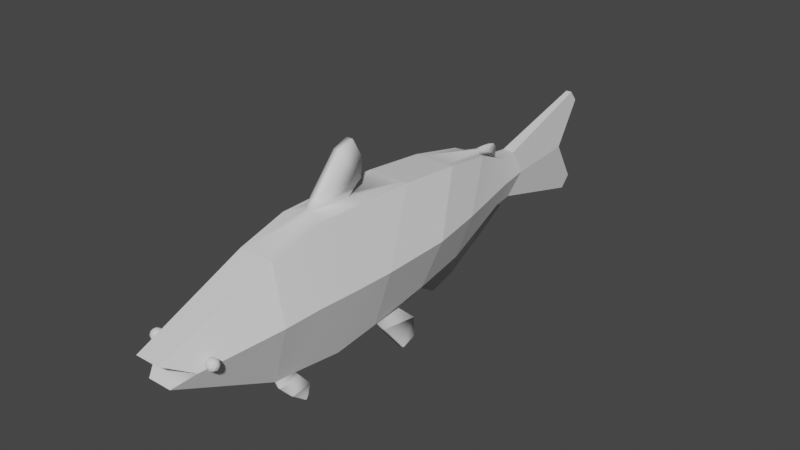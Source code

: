# Source: catFishModel.blend  (saved by Blender 2.93.21; exported with 4.5.12 LTS)
import bpy
from mathutils import Matrix  # noqa: F401  (used for matrix-valued properties, if any)

bpy.ops.wm.read_factory_settings(use_empty=True)
scene = bpy.context.scene
scene.name = 'Scene'

# ---- collections
col_collection = bpy.data.collections.new('Collection'); scene.collection.children.link(col_collection)

# ---- materials (node trees are filled in below, after node groups)
mat_material_007 = bpy.data.materials.new('Material.007')
mat_material_007.use_transparent_shadow = False
mat_material_007.roughness = 0.5
mat_material_002 = bpy.data.materials.new('Material.002')
mat_material_002.use_transparent_shadow = False
mat_material_002.roughness = 0.5
mat_material_003 = bpy.data.materials.new('Material.003')
mat_material_003.use_transparent_shadow = False
mat_material_003.roughness = 0.5
mat_material_004 = bpy.data.materials.new('Material.004')
mat_material_004.use_transparent_shadow = False
mat_material_004.roughness = 0.5
mat_material_005 = bpy.data.materials.new('Material.005')
mat_material_005.use_transparent_shadow = False
mat_material_005.roughness = 0.5
mat_material_006 = bpy.data.materials.new('Material.006')
mat_material_006.use_transparent_shadow = False
mat_material_006.roughness = 0.5
mat_material_008 = bpy.data.materials.new('Material.008')
mat_material_008.use_transparent_shadow = False

# ---- material node trees
mat_material_007.use_nodes = True; mat_material_007.node_tree.nodes.clear()
_N = mat_material_007.node_tree.nodes; _L = mat_material_007.node_tree.links
n0 = _N.new('ShaderNodeBsdfPrincipled'); n0.name = 'Principled BSDF'; n0.location = (10, 300)
n0.distribution = 'GGX'
n0.subsurface_method = 'BURLEY'
n0.inputs[3].default_value = 1.45
n0.inputs[27].default_value = (0.0, 0.0, 0.0, 1.0)
n0.inputs[28].default_value = 1.0
n1 = _N.new('ShaderNodeOutputMaterial'); n1.name = 'Material Output'; n1.location = (300, 300)
n2 = _N.new('ShaderNodeNormalMap'); n2.name = 'Normal Map'; n2.location = (-300, -300)
n2.label = 'Normal/Map'
n2.inputs[0].default_value = 0.0
_L.new(n0.outputs[0], n1.inputs[0])
_L.new(n2.outputs[0], n0.inputs[5])
n1.is_active_output = True
mat_material_002.use_nodes = True; mat_material_002.node_tree.nodes.clear()
_N = mat_material_002.node_tree.nodes; _L = mat_material_002.node_tree.links
n0 = _N.new('ShaderNodeBsdfPrincipled'); n0.name = 'Principled BSDF'; n0.location = (10, 300)
n0.distribution = 'GGX'
n0.subsurface_method = 'BURLEY'
n0.inputs[3].default_value = 1.45
n0.inputs[27].default_value = (0.0, 0.0, 0.0, 1.0)
n0.inputs[28].default_value = 1.0
n1 = _N.new('ShaderNodeOutputMaterial'); n1.name = 'Material Output'; n1.location = (300, 300)
n2 = _N.new('ShaderNodeNormalMap'); n2.name = 'Normal Map'; n2.location = (-300, -300)
n2.label = 'Normal/Map'
n2.inputs[0].default_value = 0.0
_L.new(n0.outputs[0], n1.inputs[0])
_L.new(n2.outputs[0], n0.inputs[5])
n1.is_active_output = True
mat_material_003.use_nodes = True; mat_material_003.node_tree.nodes.clear()
_N = mat_material_003.node_tree.nodes; _L = mat_material_003.node_tree.links
n0 = _N.new('ShaderNodeBsdfPrincipled'); n0.name = 'Principled BSDF'; n0.location = (10, 300)
n0.distribution = 'GGX'
n0.subsurface_method = 'BURLEY'
n0.inputs[3].default_value = 1.45
n0.inputs[27].default_value = (0.0, 0.0, 0.0, 1.0)
n0.inputs[28].default_value = 1.0
n1 = _N.new('ShaderNodeOutputMaterial'); n1.name = 'Material Output'; n1.location = (300, 300)
n2 = _N.new('ShaderNodeNormalMap'); n2.name = 'Normal Map'; n2.location = (-300, -300)
n2.label = 'Normal/Map'
n2.inputs[0].default_value = 0.0
_L.new(n0.outputs[0], n1.inputs[0])
_L.new(n2.outputs[0], n0.inputs[5])
n1.is_active_output = True
mat_material_004.use_nodes = True; mat_material_004.node_tree.nodes.clear()
_N = mat_material_004.node_tree.nodes; _L = mat_material_004.node_tree.links
n0 = _N.new('ShaderNodeBsdfPrincipled'); n0.name = 'Principled BSDF'; n0.location = (10, 300)
n0.distribution = 'GGX'
n0.subsurface_method = 'BURLEY'
n0.inputs[3].default_value = 1.45
n0.inputs[27].default_value = (0.0, 0.0, 0.0, 1.0)
n0.inputs[28].default_value = 1.0
n1 = _N.new('ShaderNodeOutputMaterial'); n1.name = 'Material Output'; n1.location = (300, 300)
n2 = _N.new('ShaderNodeNormalMap'); n2.name = 'Normal Map'; n2.location = (-300, -300)
n2.label = 'Normal/Map'
n2.inputs[0].default_value = 0.0
_L.new(n0.outputs[0], n1.inputs[0])
_L.new(n2.outputs[0], n0.inputs[5])
n1.is_active_output = True
mat_material_005.use_nodes = True; mat_material_005.node_tree.nodes.clear()
_N = mat_material_005.node_tree.nodes; _L = mat_material_005.node_tree.links
n0 = _N.new('ShaderNodeBsdfPrincipled'); n0.name = 'Principled BSDF'; n0.location = (10, 300)
n0.distribution = 'GGX'
n0.subsurface_method = 'BURLEY'
n0.inputs[3].default_value = 1.45
n0.inputs[27].default_value = (0.0, 0.0, 0.0, 1.0)
n0.inputs[28].default_value = 1.0
n1 = _N.new('ShaderNodeOutputMaterial'); n1.name = 'Material Output'; n1.location = (300, 300)
n2 = _N.new('ShaderNodeNormalMap'); n2.name = 'Normal Map'; n2.location = (-300, -300)
n2.label = 'Normal/Map'
n2.inputs[0].default_value = 0.0
_L.new(n0.outputs[0], n1.inputs[0])
_L.new(n2.outputs[0], n0.inputs[5])
n1.is_active_output = True
mat_material_006.use_nodes = True; mat_material_006.node_tree.nodes.clear()
_N = mat_material_006.node_tree.nodes; _L = mat_material_006.node_tree.links
n0 = _N.new('ShaderNodeBsdfPrincipled'); n0.name = 'Principled BSDF'; n0.location = (10, 300)
n0.distribution = 'GGX'
n0.subsurface_method = 'BURLEY'
n0.inputs[3].default_value = 1.45
n0.inputs[27].default_value = (0.0, 0.0, 0.0, 1.0)
n0.inputs[28].default_value = 1.0
n1 = _N.new('ShaderNodeOutputMaterial'); n1.name = 'Material Output'; n1.location = (300, 300)
n2 = _N.new('ShaderNodeNormalMap'); n2.name = 'Normal Map'; n2.location = (-300, -300)
n2.label = 'Normal/Map'
n2.inputs[0].default_value = 0.0
_L.new(n0.outputs[0], n1.inputs[0])
_L.new(n2.outputs[0], n0.inputs[5])
n1.is_active_output = True
mat_material_008.use_nodes = True; mat_material_008.node_tree.nodes.clear()
_N = mat_material_008.node_tree.nodes; _L = mat_material_008.node_tree.links
n0 = _N.new('ShaderNodeBsdfPrincipled'); n0.name = 'Principled BSDF'; n0.location = (10, 300)
n0.distribution = 'GGX'
n0.subsurface_method = 'BURLEY'
n0.inputs[3].default_value = 1.45
n0.inputs[27].default_value = (0.0, 0.0, 0.0, 1.0)
n0.inputs[28].default_value = 1.0
n1 = _N.new('ShaderNodeOutputMaterial'); n1.name = 'Material Output'; n1.location = (300, 300)
_L.new(n0.outputs[0], n1.inputs[0])
n1.is_active_output = True

# ---- world
world_world = bpy.data.worlds.new('World'); scene.world = world_world
world_world.use_nodes = True; world_world.node_tree.nodes.clear()
_N = world_world.node_tree.nodes; _L = world_world.node_tree.links
n0 = _N.new('ShaderNodeOutputWorld'); n0.name = 'World Output'; n0.location = (300, 300)
n1 = _N.new('ShaderNodeBackground'); n1.name = 'Background'; n1.location = (10, 300)
n1.inputs[0].default_value = (0.05088, 0.05088, 0.05088, 1.0)
_L.new(n1.outputs[0], n0.inputs[0])
n0.is_active_output = True
world_world.color = (0.05088, 0.05088, 0.05088)
world_world.use_sun_shadow = False
world_world.sun_shadow_jitter_overblur = 0.0

# ---- meshes
me_cylinder = bpy.data.meshes.new('Cylinder')
me_cylinder.from_pydata([(0.2453, 0.4382, 0.6573), (-0.3938, 0.6339, 0.01641), (0.4953, -0.04304, 0.01641), (-0.1993, 0.6196, -0.5523), (0.2453, -0.4702, -0.7025), (0.1898, 0.6196, -0.5523), (-0.2547, 0.4382, 0.6573), (0.3844, 0.6339, 0.01641), (-0.2547, -0.4702, -0.7025), (0.1898, 1.075, 0.5386), (-0.5048, -0.04304, 0.01641), (-0.1993, 1.075, 0.5386), (-0.5186, -0.9094, 0.01827), (-0.2894, -3.256, -0.05786), (-0.4673, -2.347, 0.02886), (-0.2616, -0.8296, -0.7221), (-0.1471, -3.467, -0.1838), (-0.2147, -2.273, -0.7124), (0.2522, -0.8296, -0.7221), (0.1376, -3.467, -0.1838), (0.2053, -2.273, -0.7124), (0.5091, -0.9094, 0.01827), (0.2799, -3.256, -0.05786), (0.4578, -2.347, 0.02886), (0.2522, -0.3395, 0.7344), (0.1376, -3.57, 0.1165), (0.2053, -2.231, 0.6032), (-0.2616, -0.3395, 0.7344), (-0.1471, -3.57, 0.1165), (-0.2147, -2.231, 0.6032), (0.03744, -1.101, 1.286), (-0.07683, 1.807, -0.2597), (-0.1489, 1.952, 0.0319), (-0.06247, 2.921, 0.01924), (-0.0469, -1.101, 1.286), (0.06737, 1.807, -0.2597), (0.05301, 2.921, 0.01924), (0.1395, 1.952, 0.0319), (-0.05123, -0.811, 0.8987), (0.06737, 1.873, 0.2924), (0.04177, -0.811, 0.8987), (-0.07683, 1.873, 0.2924), (0.1984, 1.543, 0.02564), (0.09685, 1.58, 0.3126), (-0.1063, 1.532, -0.2685), (0.09685, 1.532, -0.2685), (-0.1063, 1.58, 0.3126), (-0.2079, 1.543, 0.02564), (0.02384, 1.075, 0.5386), (-0.0333, 1.075, 0.5386), (-0.03029, 1.234, 0.5254), (0.02083, 1.234, 0.5254), (-0.02274, 0.6196, -0.5523), (0.01328, 0.6196, -0.5523), (0.1808, -0.4702, -0.7025), (-0.1902, -0.4702, -0.7025), (-0.1953, -0.8296, -0.7221), (0.1859, -0.8296, -0.7221), (0.1511, -2.273, -0.7124), (-0.1605, -2.273, -0.7124), (0.1009, -3.467, -0.1838), (-0.1103, -3.467, -0.1838), (0.1859, -0.3395, 0.7344), (-0.1953, -0.3395, 0.7344), (-0.1605, -2.231, 0.6032), (0.1511, -2.231, 0.6032), (-0.1103, -3.57, 0.1165), (0.1009, -3.57, 0.1165), (0.2065, -3.256, -0.05786), (-0.2159, -3.256, -0.05786), (-0.05822, 1.807, -0.2597), (0.04876, 1.807, -0.2597), (0.04876, 1.873, 0.2924), (-0.05822, 1.873, 0.2924), (0.04177, -0.884, 0.8509), (-0.05123, -0.884, 0.8509), (-0.0469, -1.437, 0.9136), (0.03744, -1.437, 0.9136), (0.011, 1.58, 0.3126), (-0.02046, 1.58, 0.3126), (-0.01547, 1.621, -0.2869), (0.006015, 1.621, -0.2869), (-0.04756, 2.921, 0.01924), (0.03811, 2.921, 0.01924), (-0.2234, -2.019, -0.7287), (-0.4768, -1.885, 0.03047), (0.214, -2.019, -0.7287), (0.4673, -1.885, 0.03047), (0.214, -1.653, 0.7554), (-0.2234, -1.653, 0.7554), (0.03744, -1.516, 0.7945), (-0.0469, -1.516, 0.7945), (-0.167, -2.019, -0.7287), (0.1575, -2.019, -0.7287), (-0.24, -1.992, -0.7695), (-0.2313, -2.249, -0.8021), (0.2384, -1.989, -0.7679), (0.2297, -2.246, -0.8005), (-0.1771, -2.249, -0.8021), (0.1755, -2.246, -0.8005), (-0.1835, -1.992, -0.7695), (0.1819, -1.989, -0.7679), (-0.3005, -1.904, -0.893), (-0.3022, -2.142, -0.9244), (0.2902, -1.897, -0.8895), (0.2922, -2.135, -0.9209), (-0.251, -2.142, -0.9422), (0.2412, -2.135, -0.9392), (-0.2472, -1.904, -0.9115), (0.2371, -1.897, -0.9085), (-0.3261, -1.936, -0.9666), (-0.3368, -2.004, -1.024), (0.3166, -1.929, -0.9628), (0.3279, -1.997, -1.02), (-0.2856, -2.004, -1.042), (0.2769, -1.997, -1.039), (-0.2727, -1.936, -0.9851), (0.2634, -1.929, -0.9819), (-0.2547, -0.07145, -0.6208), (-0.2616, -0.8656, -0.7221), (-0.02263, 0.15, -0.811), (0.1859, -0.8656, -0.7221), (0.2522, -0.8656, -0.7221), (0.2453, -0.07145, -0.6208), (0.01478, 0.15, -0.811), (-0.1953, -0.8656, -0.7221), (-0.2981, -0.2649, -0.9034), (-0.2898, -0.7459, -0.8333), (-0.2355, -0.2649, -0.9193), (0.2131, -0.7394, -0.8513), (0.2766, -0.7394, -0.8323), (0.2875, -0.2585, -0.902), (0.2256, -0.2585, -0.9205), (-0.2255, -0.7459, -0.8496), (-0.3512, -0.3407, -1.087), (-0.3444, -0.5034, -1.155), (-0.2886, -0.3407, -1.103), (0.2766, -0.4969, -1.171), (0.3401, -0.4969, -1.152), (0.3492, -0.3343, -1.083), (0.2874, -0.3343, -1.102), (-0.2801, -0.5034, -1.172), (-0.1902, 0.4382, 0.6573), (0.1808, 0.4382, 0.6573), (0.07063, 1.58, 0.3126), (-0.08009, 1.58, 0.3126), (-0.1491, 1.075, 0.5386), (0.1396, 1.075, 0.5386), (0.006842, 1.427, 0.4379), (-0.0163, 1.427, 0.4379), (-0.01508, 1.332, 0.5308), (0.005621, 1.332, 0.5308), (0.001642, 1.594, 0.3417), (-0.0111, 1.594, 0.3417), (-0.002009, 1.548, 0.4949), (-0.007449, 1.548, 0.4949), (-0.007162, 1.45, 0.5202), (-0.002296, 1.45, 0.5202), (-0.003231, 1.611, 0.4334), (-0.006227, 1.611, 0.4334), (0.1808, -0.07145, -0.6208), (-0.1902, -0.07145, -0.6208), (-0.08009, 1.532, -0.2685), (0.07063, 1.532, -0.2685), (0.1396, 0.6196, -0.5523), (-0.1491, 0.6196, -0.5523), (-0.02274, 0.7646, -0.8961), (0.01328, 0.7646, -0.8961), (0.01478, 0.4164, -0.9807), (-0.02263, 0.4164, -0.9807), (-0.01547, 1.735, -0.3775), (0.006015, 1.735, -0.3775), (-0.009472, 1.105, -0.7296), (1.423e-05, 1.105, -0.7296), (-0.007558, 1.326, -0.6261), (-0.0019, 1.326, -0.6261), (0.1742, -1.425, -0.7931), (-0.1836, -1.425, -0.7931), (-0.2459, -1.425, -0.7931), (-0.05123, -1.0, 0.7548), (0.04177, -1.0, 0.7548), (0.2364, -0.9863, 0.7482), (-0.5013, -1.41, 0.02174), (-0.2459, -0.9863, 0.7482), (0.4919, -1.41, 0.02174), (0.2364, -1.425, -0.7931), (-0.04164, 3.237, -0.4903), (-0.04005, 3.112, -0.6277), (0.03059, 3.112, -0.6277), (0.03218, 3.237, -0.4903), (0.03235, 3.278, 0.5412), (0.03067, 3.17, 0.6748), (-0.04013, 3.17, 0.6748), (-0.0418, 3.278, 0.5412), (-0.03099, 3.17, 0.6748), (-0.03224, 3.278, 0.5412), (0.02278, 3.278, 0.5412), (0.02154, 3.17, 0.6748), (0.02148, 3.112, -0.6277), (0.02265, 3.237, -0.4903), (-0.03211, 3.237, -0.4903), (-0.03093, 3.112, -0.6277), (0.03744, -0.9181, 1.353), (-0.0469, -0.9181, 1.353), (-0.05123, -0.7868, 1.118), (0.04177, -0.7868, 1.118)], [], [(6, 11, 1, 10), (123, 5, 7, 2), (2, 7, 9, 0), (142, 146, 11, 6), (43, 42, 37, 39), (12, 10, 118, 119), (160, 164, 5, 123), (10, 1, 3, 118), (85, 84, 17, 14), (14, 17, 16, 13), (58, 93, 101, 99), (58, 20, 19, 60), (86, 87, 23, 20), (20, 23, 22, 19), (87, 88, 26, 23), (23, 26, 25, 22), (60, 19, 22, 68), (91, 89, 29, 64), (64, 29, 28, 66), (66, 28, 13, 69), (89, 85, 14, 29), (29, 14, 13, 28), (15, 8, 126, 127), (63, 142, 6, 27), (21, 2, 0, 24), (122, 123, 2, 21), (27, 6, 10, 12), (162, 44, 31, 70), (42, 45, 35, 37), (144, 43, 39, 72), (47, 46, 41, 32), (39, 37, 36, 190, 191), (70, 31, 187, 201), (35, 71, 198, 188), (199, 83, 36, 189), (41, 73, 194, 192), (83, 196, 190, 36), (33, 193, 195, 82), (44, 47, 32, 31), (3, 1, 47, 44), (1, 11, 46, 47), (147, 9, 43, 144), (7, 5, 45, 42), (165, 3, 44, 162), (9, 7, 42, 43), (72, 39, 191, 197), (31, 32, 33, 186, 187), (71, 70, 201, 198), (5, 164, 163, 45), (52, 80, 170, 166), (11, 146, 145, 46), (48, 78, 152, 148), (32, 41, 192, 193, 33), (82, 195, 196, 83), (37, 35, 188, 189, 36), (74, 75, 38, 40), (73, 72, 197, 194), (200, 82, 83, 199), (46, 145, 73, 41), (145, 144, 72, 73), (45, 163, 71, 35), (163, 162, 70, 71), (24, 0, 143, 62), (62, 143, 142, 63), (18, 57, 129, 130), (125, 161, 160, 121), (25, 67, 68, 22), (67, 66, 69, 68), (26, 65, 67, 25), (65, 64, 66, 67), (88, 90, 65, 26), (90, 91, 64, 65), (16, 61, 69, 13), (61, 60, 68, 69), (17, 59, 61, 16), (59, 58, 60, 61), (86, 20, 97, 96), (92, 93, 58, 59), (118, 3, 165, 161), (53, 124, 168, 167), (0, 9, 147, 143), (49, 50, 150, 149), (177, 176, 93, 92), (178, 177, 92, 84), (180, 179, 75, 74), (181, 180, 90, 88), (183, 182, 85, 89), (179, 183, 89, 91), (184, 181, 88, 87), (185, 184, 87, 86), (176, 185, 86, 93), (182, 178, 84, 85), (100, 98, 106, 108), (94, 100, 108, 102), (20, 58, 99, 97), (84, 92, 100, 94), (59, 17, 95, 98), (93, 86, 96, 101), (92, 59, 98, 100), (17, 84, 94, 95), (104, 105, 113, 112), (105, 107, 115, 113), (98, 95, 103, 106), (95, 94, 102, 103), (101, 96, 104, 109), (99, 101, 109, 107), (97, 99, 107, 105), (96, 97, 105, 104), (117, 112, 113, 115), (110, 116, 114, 111), (102, 108, 116, 110), (108, 106, 114, 116), (106, 103, 111, 114), (103, 102, 110, 111), (109, 104, 112, 117), (107, 109, 117, 115), (100, 94, 95, 98), (8, 15, 119, 118), (55, 8, 118, 161), (57, 18, 122, 121), (18, 4, 123, 122), (4, 54, 160, 123), (15, 56, 125, 119), (56, 55, 161, 125), (54, 57, 121, 160), (132, 131, 139, 140), (128, 133, 141, 136), (57, 54, 132, 129), (56, 15, 127, 133), (4, 18, 130, 131), (8, 55, 128, 126), (55, 56, 133, 128), (54, 4, 131, 132), (137, 140, 139, 138), (135, 134, 136, 141), (130, 129, 137, 138), (127, 126, 134, 135), (129, 132, 140, 137), (133, 127, 135, 141), (131, 130, 138, 139), (126, 128, 136, 134), (51, 50, 142, 143), (79, 78, 144, 145), (49, 79, 145, 146), (78, 48, 147, 144), (48, 51, 143, 147), (50, 49, 146, 142), (152, 153, 159, 158), (148, 152, 158, 154), (78, 79, 153, 152), (51, 48, 148, 151), (79, 49, 149, 153), (50, 51, 151, 150), (155, 154, 158, 159), (157, 154, 155, 156), (151, 148, 154, 157), (153, 149, 155, 159), (150, 151, 157, 156), (149, 150, 156, 155), (120, 124, 160, 161), (81, 80, 162, 163), (53, 81, 163, 164), (80, 52, 165, 162), (52, 120, 161, 165), (124, 53, 164, 160), (166, 170, 174, 172), (169, 166, 167, 168), (80, 81, 171, 170), (120, 52, 166, 169), (81, 53, 167, 171), (124, 120, 169, 168), (173, 172, 174, 175), (170, 171, 175, 174), (167, 166, 172, 173), (171, 167, 173, 175), (12, 119, 178, 182), (121, 122, 185, 176), (122, 21, 184, 185), (21, 24, 181, 184), (63, 27, 183, 179), (27, 12, 182, 183), (24, 62, 180, 181), (62, 63, 179, 180), (119, 125, 177, 178), (125, 121, 176, 177), (197, 191, 190, 196), (186, 200, 201, 187), (188, 198, 199, 189), (198, 201, 200, 199), (195, 193, 192, 194), (196, 195, 194, 197), (186, 33, 82, 200), (90, 180, 74, 77), (179, 91, 76, 75), (91, 90, 77, 76), (30, 40, 205, 202), (75, 76, 34, 38), (76, 77, 30, 34), (77, 74, 40, 30), (205, 204, 203, 202), (34, 30, 202, 203), (38, 34, 203, 204), (40, 38, 204, 205)])
me_cylinder.polygons.foreach_set('use_smooth', [True] * 203)
me_cylinder.polygons.foreach_set('material_index', [0, 0, 0, 0, 0, 0, 0, 0, 0, 6, 4, 6, 0, 6, 0, 6, 6, 0, 6, 6, 0, 6, 3, 0, 0, 0, 0, 0, 0, 0, 0, 1, 1, 1, 1, 1, 1, 1, 0, 0, 0, 0, 0, 0, 0, 1, 1, 1, 0, 3, 0, 5, 1, 1, 1, 7, 1, 1, 0, 0, 0, 0, 0, 0, 3, 0, 6, 6, 6, 6, 0, 0, 6, 6, 6, 6, 4, 0, 0, 3, 0, 5, 0, 0, 7, 0, 0, 0, 0, 0, 0, 0, 4, 4, 4, 0, 4, 0, 4, 4, 4, 4, 4, 4, 4, 4, 4, 4, 4, 4, 4, 4, 4, 4, 4, 4, 4, 0, 0, 0, 0, 0, 0, 0, 0, 3, 3, 3, 3, 3, 3, 3, 3, 3, 3, 3, 3, 3, 3, 3, 3, 0, 0, 0, 0, 0, 0, 5, 5, 0, 5, 5, 5, 5, 5, 5, 5, 5, 5, 0, 0, 0, 0, 0, 0, 3, 3, 0, 3, 3, 3, 3, 3, 3, 3, 0, 0, 0, 0, 0, 0, 0, 0, 0, 0, 1, 1, 1, 1, 1, 1, 1, 7, 7, 7, 7, 7, 7, 7, 7, 7, 7, 7])
_k = set([(0, 2), (0, 9), (0, 24), (0, 143), (1, 3), (1, 10), (1, 11), (1, 47), (2, 7), (2, 21), (2, 123), (3, 44), (3, 118), (3, 165), (4, 18), (4, 54), (5, 7), (5, 45), (5, 123), (5, 164), (6, 10), (6, 11), (6, 27), (6, 142), (7, 9), (7, 42), (8, 15), (8, 55), (9, 43), (9, 147), (10, 12), (10, 118), (11, 46), (11, 146), (12, 27), (12, 119), (12, 182), (13, 14), (13, 16), (13, 28), (14, 17), (14, 29), (14, 85), (15, 56), (16, 17), (16, 61), (17, 59), (17, 84), (18, 57), (19, 20), (19, 22), (19, 60), (20, 23), (20, 58), (20, 86), (21, 24), (21, 122), (21, 184), (22, 23), (22, 25), (23, 26), (23, 87), (24, 62), (24, 181), (25, 26), (25, 67), (26, 65), (26, 88), (27, 63), (27, 183), (28, 29), (28, 66), (29, 64), (29, 89), (31, 32), (31, 44), (31, 70), (31, 187), (32, 33), (32, 41), (32, 47), (33, 186), (33, 193), (35, 37), (35, 45), (35, 71), (35, 188), (36, 37), (36, 189), (36, 190), (37, 39), (37, 42), (39, 43), (39, 72), (39, 191), (41, 46), (41, 73), (41, 192), (48, 148), (49, 149), (52, 166), (53, 167), (58, 59), (60, 61), (62, 63), (64, 65), (66, 67), (70, 71), (72, 73), (84, 178), (85, 182), (86, 185), (87, 184), (88, 181), (89, 183), (96, 97), (97, 99), (102, 103), (103, 106), (104, 105), (105, 107), (110, 111), (111, 114), (112, 113), (113, 115), (118, 119), (118, 161), (119, 125), (119, 178), (121, 122), (121, 125), (122, 123), (122, 185), (123, 160), (126, 127), (126, 128), (127, 133), (129, 130), (130, 131), (131, 132), (134, 135), (134, 136), (135, 141), (137, 138), (138, 139), (139, 140), (142, 143), (148, 154), (149, 155), (154, 155), (160, 161), (166, 167), (186, 187), (186, 200), (187, 201), (188, 189), (188, 198), (189, 199), (190, 191), (190, 196), (191, 197), (192, 193), (192, 194), (193, 195), (194, 197), (195, 196), (198, 201), (199, 200)])
me_cylinder.attributes.new('sharp_edge', 'BOOLEAN', 'EDGE').data.foreach_set('value', [ (min(e.vertices), max(e.vertices)) in _k for e in me_cylinder.edges])
_uv = me_cylinder.uv_layers.new(name='UVMap')
_uv.uv.foreach_set('vector', [0.1667, 0.8419, 0.1667, 1.0, -8.941e-08, 1.0, -8.941e-08, 0.8419, 0.6667, 0.8419, 0.6667, 1.0, 0.5, 1.0, 0.5, 0.8419, 0.5, 0.8419, 0.5, 1.0, 0.3333, 1.0, 0.3333, 0.8419, 0.2222, 0.8419, 0.2222, 1.0, 0.1667, 1.0, 0.1667, 0.8419, 0.3333, 1.0, 0.5, 1.0, 0.5, 1.0, 0.3333, 1.0, 0.9987, 0.6713, 1.0, 0.8419, 0.8333, 0.8419, 0.8333, 0.6713, 0.7222, 0.8419, 0.7222, 1.0, 0.6667, 1.0, 0.6667, 0.8419, 1.0, 0.8419, 1.0, 1.0, 0.8333, 1.0, 0.8333, 0.8419, 0.992, 0.6067, 0.8437, 0.5973, 0.8461, 0.5805, 0.9905, 0.5919, 0.9905, 0.5919, 0.8461, 0.5805, 0.8687, 0.5, 0.9646, 0.5, 0.7265, 0.5805, 0.7257, 0.5973, 0.7257, 0.5973, 0.7265, 0.5805, 0.7265, 0.5805, 0.6794, 0.5805, 0.7021, 0.5, 0.734, 0.5, 0.6563, 0.5973, 0.5077, 0.6067, 0.5095, 0.5919, 0.6539, 0.5805, 0.6539, 0.5805, 0.5095, 0.5919, 0.5354, 0.5, 0.6313, 0.5, 0.4923, 0.6067, 0.3437, 0.5973, 0.3461, 0.5805, 0.4905, 0.5919, 0.4905, 0.5919, 0.3461, 0.5805, 0.3687, 0.5, 0.4646, 0.5, 0.734, 0.5, 0.7021, 0.5, 0.5354, 0.5, 0.3687, 0.5, 0.2257, 0.5973, 0.177, 0.5973, 0.1794, 0.5805, 0.2265, 0.5805, 0.2265, 0.5805, 0.1794, 0.5805, 0.2021, 0.5, 0.234, 0.5, 0.234, 0.5, 0.2021, 0.5, 0.03539, 0.5, 0.1785, 0.5, 0.1563, 0.5973, 0.007963, 0.6067, 0.009482, 0.5919, 0.1539, 0.5805, 0.1539, 0.5805, 0.009482, 0.5919, 0.03539, 0.5, 0.1313, 0.5, 0.8333, 0.6713, 0.8333, 0.8419, 0.8333, 0.8419, 0.8333, 0.6713, 0.2222, 0.6713, 0.2222, 0.8419, 0.1667, 0.8419, 0.1667, 0.6713, 0.5, 0.6713, 0.5, 0.8419, 0.3333, 0.8419, 0.3333, 0.6713, 0.6667, 0.6713, 0.6667, 0.8419, 0.5, 0.8419, 0.5, 0.6713, 0.1667, 0.6713, 0.1667, 0.8419, -8.941e-08, 0.8419, 0.001294, 0.6713, 0.7778, 1.0, 0.8333, 1.0, 0.8333, 1.0, 0.7778, 1.0, 0.5, 1.0, 0.6667, 1.0, 0.6667, 1.0, 0.5, 1.0, 0.2778, 1.0, 0.3333, 1.0, 0.3333, 1.0, 0.2778, 1.0, -8.941e-08, 1.0, 0.1667, 1.0, 0.1667, 1.0, -8.941e-08, 1.0, 0.3333, 1.0, 0.5, 1.0, 0.4597, 1.0, 0.3981, 1.0, 0.3675, 1.0, 0.7778, 1.0, 0.8333, 1.0, 0.7991, 1.0, 0.7664, 1.0, 0.6667, 1.0, 0.7222, 1.0, 0.7336, 1.0, 0.7009, 1.0, 0.6348, 1.0, 0.3736, 1.0, 0.5403, 1.0, 0.6605, 1.0, 0.1667, 1.0, 0.2222, 1.0, 0.2336, 1.0, 0.2008, 1.0, 0.3199, 1.0, 0.3186, 1.0, 0.3981, 1.0, 0.4597, 1.0, 0.04026, 1.0, 0.1595, 1.0, 0.2391, 1.0, 0.1801, 1.0, 0.8333, 1.0, 1.0, 1.0, 1.0, 1.0, 0.8333, 1.0, 0.8333, 1.0, 1.0, 1.0, 1.0, 1.0, 0.8333, 1.0, -8.941e-08, 1.0, 0.1667, 1.0, 0.1667, 1.0, -8.941e-08, 1.0, 0.2778, 1.0, 0.3333, 1.0, 0.3333, 1.0, 0.2778, 1.0, 0.5, 1.0, 0.6667, 1.0, 0.6667, 1.0, 0.5, 1.0, 0.7778, 1.0, 0.8333, 1.0, 0.8333, 1.0, 0.7778, 1.0, 0.3333, 1.0, 0.5, 1.0, 0.5, 1.0, 0.3333, 1.0, 0.2778, 1.0, 0.3333, 1.0, 0.2992, 1.0, 0.2664, 1.0, 0.8333, 1.0, 1.0, 1.0, 0.9597, 1.0, 0.8976, 1.0, 0.8676, 1.0, 0.7222, 1.0, 0.7778, 1.0, 0.7664, 1.0, 0.7336, 1.0, 0.6667, 1.0, 0.7222, 1.0, 0.7222, 1.0, 0.6667, 1.0, 0.7778, 1.0, 0.7778, 1.0, 0.7778, 1.0, 0.7778, 1.0, 0.1667, 1.0, 0.2222, 1.0, 0.2222, 1.0, 0.1667, 1.0, 0.2778, 1.0, 0.2778, 1.0, 0.2778, 1.0, 0.2778, 1.0, -8.941e-08, 1.0, 0.1667, 1.0, 0.1325, 1.0, 0.1019, 1.0, 0.04026, 1.0, 0.1801, 1.0, 0.2391, 1.0, 0.3186, 1.0, 0.3199, 1.0, 0.5, 1.0, 0.6667, 1.0, 0.6324, 1.0, 0.6024, 1.0, 0.5403, 1.0, 0.2764, 0.6408, 0.2236, 0.6408, 0.2236, 0.6408, 0.2764, 0.6408, 0.2222, 1.0, 0.2778, 1.0, 0.2664, 1.0, 0.2336, 1.0, 0.6091, 1.0, 0.2069, 1.0, 0.3736, 1.0, 0.6348, 1.0, 0.1667, 1.0, 0.2222, 1.0, 0.2222, 1.0, 0.1667, 1.0, 0.2222, 1.0, 0.2778, 1.0, 0.2778, 1.0, 0.2222, 1.0, 0.6667, 1.0, 0.7222, 1.0, 0.7222, 1.0, 0.6667, 1.0, 0.7222, 1.0, 0.7778, 1.0, 0.7778, 1.0, 0.7222, 1.0, 0.3333, 0.6713, 0.3333, 0.8419, 0.2778, 0.8419, 0.2778, 0.6713, 0.2778, 0.6713, 0.2778, 0.8419, 0.2222, 0.8419, 0.2222, 0.6713, 0.6667, 0.6713, 0.7222, 0.6713, 0.7222, 0.6713, 0.6667, 0.6713, 0.7778, 0.6713, 0.7778, 0.8419, 0.7222, 0.8419, 0.7222, 0.6713, 0.2979, 0.5, 0.266, 0.5, 0.3215, 0.5, 0.4646, 0.5, 0.266, 0.5, 0.234, 0.5, 0.1785, 0.5, 0.3215, 0.5, 0.3206, 0.5805, 0.2735, 0.5805, 0.266, 0.5, 0.2979, 0.5, 0.2735, 0.5805, 0.2265, 0.5805, 0.234, 0.5, 0.266, 0.5, 0.323, 0.5973, 0.2743, 0.5973, 0.2735, 0.5805, 0.3206, 0.5805, 0.2743, 0.5973, 0.2257, 0.5973, 0.2265, 0.5805, 0.2735, 0.5805, 0.7979, 0.5, 0.766, 0.5, 0.2021, 0.5, 0.03539, 0.5, 0.766, 0.5, 0.734, 0.5, 0.3687, 0.5, 0.2021, 0.5, 0.8206, 0.5805, 0.7735, 0.5805, 0.766, 0.5, 0.7979, 0.5, 0.7735, 0.5805, 0.7265, 0.5805, 0.734, 0.5, 0.766, 0.5, 0.6563, 0.5973, 0.6539, 0.5805, 0.6539, 0.5805, 0.6563, 0.5973, 0.7743, 0.5973, 0.7257, 0.5973, 0.7265, 0.5805, 0.7735, 0.5805, 0.8333, 0.8419, 0.8333, 1.0, 0.7778, 1.0, 0.7778, 0.8419, 0.7222, 1.0, 0.7222, 0.8419, 0.7222, 0.8419, 0.7222, 1.0, 0.3333, 0.8419, 0.3333, 1.0, 0.2778, 1.0, 0.2778, 0.8419, 0.2222, 1.0, 0.2222, 0.8419, 0.2222, 0.8419, 0.2222, 1.0, 0.7764, 0.6408, 0.7236, 0.6408, 0.7257, 0.5973, 0.7743, 0.5973, 0.8291, 0.6408, 0.7764, 0.6408, 0.7743, 0.5973, 0.823, 0.5973, 0.2764, 0.6408, 0.2236, 0.6408, 0.2236, 0.6408, 0.2764, 0.6408, 0.3291, 0.6408, 0.2764, 0.6408, 0.2743, 0.5973, 0.323, 0.5973, 0.1624, 0.6408, 0.004044, 0.6447, 0.007963, 0.6067, 0.1563, 0.5973, 0.2236, 0.6408, 0.1709, 0.6408, 0.177, 0.5973, 0.2257, 0.5973, 0.4968, 0.6447, 0.3376, 0.6408, 0.3437, 0.5973, 0.4923, 0.6067, 0.6624, 0.6408, 0.5032, 0.6447, 0.5077, 0.6067, 0.6563, 0.5973, 0.7236, 0.6408, 0.6709, 0.6408, 0.677, 0.5973, 0.7257, 0.5973, 0.996, 0.6447, 0.8376, 0.6408, 0.8437, 0.5973, 0.992, 0.6067, 0.7743, 0.5973, 0.7735, 0.5805, 0.7735, 0.5805, 0.7743, 0.5973, 0.823, 0.5973, 0.7743, 0.5973, 0.7743, 0.5973, 0.823, 0.5973, 0.6794, 0.5805, 0.7265, 0.5805, 0.7265, 0.5805, 0.6794, 0.5805, 0.823, 0.5973, 0.7743, 0.5973, 0.7743, 0.5973, 0.823, 0.5973, 0.7735, 0.5805, 0.8206, 0.5805, 0.8206, 0.5805, 0.7735, 0.5805, 0.7257, 0.5973, 0.677, 0.5973, 0.677, 0.5973, 0.7257, 0.5973, 0.7743, 0.5973, 0.7735, 0.5805, 0.7735, 0.5805, 0.7743, 0.5973, 0.8461, 0.5805, 0.8437, 0.5973, 0.8437, 0.5973, 0.8461, 0.5805, 0.6563, 0.5973, 0.6539, 0.5805, 0.6539, 0.5805, 0.6563, 0.5973, 0.6794, 0.5805, 0.7265, 0.5805, 0.7265, 0.5805, 0.6794, 0.5805, 0.7735, 0.5805, 0.8206, 0.5805, 0.8206, 0.5805, 0.7735, 0.5805, 0.8461, 0.5805, 0.8437, 0.5973, 0.8437, 0.5973, 0.8461, 0.5805, 0.7257, 0.5973, 0.677, 0.5973, 0.677, 0.5973, 0.7257, 0.5973, 0.7265, 0.5805, 0.7257, 0.5973, 0.7257, 0.5973, 0.7265, 0.5805, 0.6794, 0.5805, 0.7265, 0.5805, 0.7265, 0.5805, 0.6794, 0.5805, 0.6563, 0.5973, 0.6539, 0.5805, 0.6539, 0.5805, 0.6563, 0.5973, 0.7257, 0.5973, 0.677, 0.5973, 0.6794, 0.5805, 0.7265, 0.5805, 0.823, 0.5973, 0.7743, 0.5973, 0.7735, 0.5805, 0.8206, 0.5805, 0.823, 0.5973, 0.7743, 0.5973, 0.7743, 0.5973, 0.823, 0.5973, 0.7743, 0.5973, 0.7735, 0.5805, 0.7735, 0.5805, 0.7743, 0.5973, 0.7735, 0.5805, 0.8206, 0.5805, 0.8206, 0.5805, 0.7735, 0.5805, 0.8461, 0.5805, 0.8437, 0.5973, 0.8437, 0.5973, 0.8461, 0.5805, 0.7257, 0.5973, 0.677, 0.5973, 0.677, 0.5973, 0.7257, 0.5973, 0.7265, 0.5805, 0.7257, 0.5973, 0.7257, 0.5973, 0.7265, 0.5805, 0.0, 0.0, 0.0, 0.0, 0.0, 0.0, 0.0, 0.0, 0.8333, 0.8419, 0.8333, 0.6713, 0.8333, 0.6713, 0.8333, 0.8419, 0.7778, 0.8419, 0.8333, 0.8419, 0.8333, 0.8419, 0.7778, 0.8419, 0.7222, 0.6713, 0.6667, 0.6713, 0.6667, 0.6713, 0.7222, 0.6713, 0.6667, 0.6713, 0.6667, 0.8419, 0.6667, 0.8419, 0.6667, 0.6713, 0.6667, 0.8419, 0.7222, 0.8419, 0.7222, 0.8419, 0.6667, 0.8419, 0.8333, 0.6713, 0.7778, 0.6713, 0.7778, 0.6713, 0.8333, 0.6713, 0.7778, 0.6713, 0.7778, 0.8419, 0.7778, 0.8419, 0.7778, 0.6713, 0.7222, 0.8419, 0.7222, 0.6713, 0.7222, 0.6713, 0.7222, 0.8419, 0.7222, 0.8419, 0.6667, 0.8419, 0.6667, 0.8419, 0.7222, 0.8419, 0.7778, 0.8419, 0.7778, 0.6713, 0.7778, 0.6713, 0.7778, 0.8419, 0.7222, 0.6713, 0.7222, 0.8419, 0.7222, 0.8419, 0.7222, 0.6713, 0.7778, 0.6713, 0.8333, 0.6713, 0.8333, 0.6713, 0.7778, 0.6713, 0.6667, 0.8419, 0.6667, 0.6713, 0.6667, 0.6713, 0.6667, 0.8419, 0.8333, 0.8419, 0.7778, 0.8419, 0.7778, 0.8419, 0.8333, 0.8419, 0.7778, 0.8419, 0.7778, 0.6713, 0.7778, 0.6713, 0.7778, 0.8419, 0.7222, 0.8419, 0.6667, 0.8419, 0.6667, 0.8419, 0.7222, 0.8419, 0.7222, 0.6713, 0.7222, 0.8419, 0.6667, 0.8419, 0.6667, 0.6713, 0.8333, 0.6713, 0.8333, 0.8419, 0.7778, 0.8419, 0.7778, 0.6713, 0.6667, 0.6713, 0.7222, 0.6713, 0.7222, 0.6713, 0.6667, 0.6713, 0.8333, 0.6713, 0.8333, 0.8419, 0.8333, 0.8419, 0.8333, 0.6713, 0.7222, 0.6713, 0.7222, 0.8419, 0.7222, 0.8419, 0.7222, 0.6713, 0.7778, 0.6713, 0.8333, 0.6713, 0.8333, 0.6713, 0.7778, 0.6713, 0.6667, 0.8419, 0.6667, 0.6713, 0.6667, 0.6713, 0.6667, 0.8419, 0.8333, 0.8419, 0.7778, 0.8419, 0.7778, 0.8419, 0.8333, 0.8419, 0.2778, 0.8419, 0.2222, 0.8419, 0.2222, 0.8419, 0.2778, 0.8419, 0.2222, 1.0, 0.2778, 1.0, 0.2778, 1.0, 0.2222, 1.0, 0.2222, 1.0, 0.2222, 1.0, 0.2222, 1.0, 0.2222, 1.0, 0.2778, 1.0, 0.2778, 1.0, 0.2778, 1.0, 0.2778, 1.0, 0.2778, 1.0, 0.2778, 0.8419, 0.2778, 0.8419, 0.2778, 1.0, 0.2222, 0.8419, 0.2222, 1.0, 0.2222, 1.0, 0.2222, 0.8419, 0.2778, 1.0, 0.2222, 1.0, 0.2222, 1.0, 0.2778, 1.0, 0.2778, 1.0, 0.2778, 1.0, 0.2778, 1.0, 0.2778, 1.0, 0.2778, 1.0, 0.2222, 1.0, 0.2222, 1.0, 0.2778, 1.0, 0.2778, 0.8419, 0.2778, 1.0, 0.2778, 1.0, 0.2778, 0.8419, 0.2222, 1.0, 0.2222, 1.0, 0.2222, 1.0, 0.2222, 1.0, 0.2222, 0.8419, 0.2778, 0.8419, 0.2778, 0.8419, 0.2222, 0.8419, 0.2222, 1.0, 0.2778, 1.0, 0.2778, 1.0, 0.2222, 1.0, 0.2778, 0.8419, 0.2778, 1.0, 0.2222, 1.0, 0.2222, 0.8419, 0.2778, 0.8419, 0.2778, 1.0, 0.2778, 1.0, 0.2778, 0.8419, 0.2222, 1.0, 0.2222, 1.0, 0.2222, 1.0, 0.2222, 1.0, 0.2222, 0.8419, 0.2778, 0.8419, 0.2778, 0.8419, 0.2222, 0.8419, 0.2222, 1.0, 0.2222, 0.8419, 0.2222, 0.8419, 0.2222, 1.0, 0.7778, 0.8419, 0.7222, 0.8419, 0.7222, 0.8419, 0.7778, 0.8419, 0.7222, 1.0, 0.7778, 1.0, 0.7778, 1.0, 0.7222, 1.0, 0.7222, 1.0, 0.7222, 1.0, 0.7222, 1.0, 0.7222, 1.0, 0.7778, 1.0, 0.7778, 1.0, 0.7778, 1.0, 0.7778, 1.0, 0.7778, 1.0, 0.7778, 0.8419, 0.7778, 0.8419, 0.7778, 1.0, 0.7222, 0.8419, 0.7222, 1.0, 0.7222, 1.0, 0.7222, 0.8419, 0.7778, 1.0, 0.7778, 1.0, 0.7778, 1.0, 0.7778, 1.0, 0.7778, 0.8419, 0.7778, 1.0, 0.7222, 1.0, 0.7222, 0.8419, 0.7778, 1.0, 0.7222, 1.0, 0.7222, 1.0, 0.7778, 1.0, 0.7778, 0.8419, 0.7778, 1.0, 0.7778, 1.0, 0.7778, 0.8419, 0.7222, 1.0, 0.7222, 1.0, 0.7222, 1.0, 0.7222, 1.0, 0.7222, 0.8419, 0.7778, 0.8419, 0.7778, 0.8419, 0.7222, 0.8419, 0.7222, 1.0, 0.7778, 1.0, 0.7778, 1.0, 0.7222, 1.0, 0.7778, 1.0, 0.7222, 1.0, 0.7222, 1.0, 0.7778, 1.0, 0.7222, 1.0, 0.7778, 1.0, 0.7778, 1.0, 0.7222, 1.0, 0.7222, 1.0, 0.7222, 1.0, 0.7222, 1.0, 0.7222, 1.0, 0.9987, 0.6713, 0.8333, 0.6713, 0.8376, 0.6408, 0.996, 0.6447, 0.7222, 0.6713, 0.6667, 0.6713, 0.6709, 0.6408, 0.7236, 0.6408, 0.6667, 0.6713, 0.5, 0.6713, 0.5032, 0.6447, 0.6624, 0.6408, 0.5, 0.6713, 0.3333, 0.6713, 0.3376, 0.6408, 0.4968, 0.6447, 0.2222, 0.6713, 0.1667, 0.6713, 0.1709, 0.6408, 0.2236, 0.6408, 0.1667, 0.6713, 0.001294, 0.6713, 0.004044, 0.6447, 0.1624, 0.6408, 0.3333, 0.6713, 0.2778, 0.6713, 0.2764, 0.6408, 0.3291, 0.6408, 0.2778, 0.6713, 0.2222, 0.6713, 0.2236, 0.6408, 0.2764, 0.6408, 0.8333, 0.6713, 0.7778, 0.6713, 0.7764, 0.6408, 0.8291, 0.6408, 0.7778, 0.6713, 0.7222, 0.6713, 0.7236, 0.6408, 0.7764, 0.6408, 0.3542, 1.0, 0.3736, 1.0, 0.3981, 1.0, 0.3186, 1.0, 0.5834, 1.0, 0.6091, 1.0, 0.7664, 1.0, 0.7991, 1.0, 0.7009, 1.0, 0.7336, 1.0, 0.6348, 1.0, 0.6605, 1.0, 0.7336, 1.0, 0.7664, 1.0, 0.6091, 1.0, 0.6348, 1.0, 0.2391, 1.0, 0.1595, 1.0, 0.2069, 1.0, 0.2263, 1.0, 0.3186, 1.0, 0.2391, 1.0, 0.2625, 1.0, 0.318, 1.0, 0.5834, 1.0, 0.04026, 1.0, 0.2069, 1.0, 0.6091, 1.0, 0.2743, 0.5973, 0.2764, 0.6408, 0.2764, 0.6408, 0.2743, 0.5973, 0.2236, 0.6408, 0.2257, 0.5973, 0.2257, 0.5973, 0.2236, 0.6408, 0.2257, 0.5973, 0.2743, 0.5973, 0.2743, 0.5973, 0.2257, 0.5973, 0.2743, 0.5973, 0.2764, 0.6408, 0.2764, 0.6408, 0.2743, 0.5973, 0.2236, 0.6408, 0.2257, 0.5973, 0.2257, 0.5973, 0.2236, 0.6408, 0.2257, 0.5973, 0.2743, 0.5973, 0.2743, 0.5973, 0.2257, 0.5973, 0.2743, 0.5973, 0.2764, 0.6408, 0.2764, 0.6408, 0.2743, 0.5973, 0.2764, 0.6408, 0.2236, 0.6408, 0.2257, 0.5973, 0.2743, 0.5973, 0.2257, 0.5973, 0.2743, 0.5973, 0.2743, 0.5973, 0.2257, 0.5973, 0.2236, 0.6408, 0.2257, 0.5973, 0.2257, 0.5973, 0.2236, 0.6408, 0.2764, 0.6408, 0.2236, 0.6408, 0.2236, 0.6408, 0.2764, 0.6408])
me_cylinder.materials.append(mat_material_007)
me_cylinder.materials.append(mat_material_002)
me_cylinder.materials.append(mat_material_003)
me_cylinder.materials.append(mat_material_004)
me_cylinder.materials.append(mat_material_005)
me_cylinder.materials.append(mat_material_006)
me_cylinder.materials.append(mat_material_007)
me_cylinder.materials.append(mat_material_008)
me_cylinder.use_remesh_fix_poles = True
me_cylinder.use_remesh_preserve_attributes = False
me_cylinder.update()
me_cylinder.normals_split_custom_set([tuple(v) for v in zip(*[iter([-0.9571, 0.1439, 0.2516, -0.9571, 0.1439, 0.2516, -0.9571, 0.1439, 0.2516, -0.9571, 0.1439, 0.2516, 0.9288, 0.1304, -0.347, 0.9288, 0.1304, -0.347, 0.9288, 0.1304, -0.347, 0.9288, 0.1304, -0.347, 0.9571, 0.1439, 0.2516, 0.9571, 0.1439, 0.2516, 0.9571, 0.1439, 0.2516, 0.9571, 0.1439, 0.2516, -0.008357, 0.1765, 0.9843, -0.05154, 0.3099, 0.9494, -8.014e-07, 0.1831, 0.9831, -8.014e-07, 0.1831, 0.9831, 0.9492, 0.175, 0.2617, 0.9495, 0.1791, 0.2578, 0.943, 0.1249, 0.3084, 0.943, 0.1249, 0.3084, -0.9381, 0.03234, -0.3449, -0.9381, 0.03234, -0.3449, -0.9381, 0.03234, -0.3449, -0.9381, 0.03234, -0.3449, 0.1835, -0.1025, -0.9777, 0.2308, 0.2376, -0.9435, 0.0, 0.09863, -0.9951, 0.0, 0.09863, -0.9951, -0.9288, 0.1304, -0.347, -0.9288, 0.1304, -0.347, -0.9288, 0.1304, -0.347, -0.9288, 0.1304, -0.347, -0.9498, -0.0483, -0.3091, -0.9495, -0.04562, -0.3105, -0.9475, -0.03064, -0.3183, -0.9475, -0.03064, -0.3183, -0.905, -0.186, -0.3826, -0.905, -0.186, -0.3826, -0.905, -0.186, -0.3826, -0.905, -0.186, -0.3826, -0.3843, -0.4435, -0.8097, -0.3972, 0.1006, -0.9122, -0.7188, 0.6688, 0.1901, -0.5851, -0.6089, -0.5357, -3.439e-07, -0.4048, -0.9144, -1.004e-06, -0.4048, -0.9144, -1.004e-06, -0.4048, -0.9144, -3.108e-07, -0.4048, -0.9144, 0.9495, -0.04562, -0.3105, 0.9498, -0.0483, -0.3091, 0.9475, -0.03064, -0.3183, 0.9475, -0.03064, -0.3183, 0.905, -0.186, -0.3826, 0.905, -0.186, -0.3826, 0.905, -0.186, -0.3826, 0.905, -0.186, -0.3826, 0.9295, -0.05634, 0.3646, 0.933, -0.04769, 0.3568, 0.9227, -0.07215, 0.3787, 0.9227, -0.07215, 0.3787, 0.8873, -0.2026, 0.4144, 0.8873, -0.2026, 0.4144, 0.8873, -0.2026, 0.4144, 0.8873, -0.2026, 0.4144, -3.868e-08, -0.5126, 0.8587, -4.127e-07, -0.5126, 0.8587, -3.337e-07, -0.9916, -0.129, -8.152e-08, -0.9999, -0.01544, -0.2304, -0.3165, 0.9202, -0.05002, -0.1697, 0.9842, -0.01311, -0.2557, 0.9667, -0.007192, -0.257, 0.9664, -7.824e-08, -0.3416, 0.9398, 0.0, -0.3416, 0.9398, 0.0, -0.3416, 0.9398, -8.183e-08, -0.3416, 0.9398, 1.586e-07, -0.4858, -0.8741, 9.416e-08, -0.4858, -0.8741, 9.986e-08, -0.9916, -0.129, 2.064e-07, -0.9999, -0.01544, -0.933, -0.04769, 0.3568, -0.9295, -0.05634, 0.3646, -0.9227, -0.07215, 0.3787, -0.9227, -0.07215, 0.3787, -0.8873, -0.2026, 0.4144, -0.8873, -0.2026, 0.4144, -0.8873, -0.2026, 0.4144, -0.8873, -0.2026, 0.4144, -0.5563, -0.7357, -0.3865, -0.6982, 0.4241, 0.5768, -0.274, 0.6533, 0.7058, -0.877, -0.4647, -0.1223, -6.863e-07, 0.09868, 0.9951, -6.823e-07, 0.09868, 0.9951, -1.166e-06, 0.09868, 0.9951, -1.166e-06, 0.09868, 0.9951, 0.9433, 0.02778, 0.3309, 0.9433, 0.02778, 0.3309, 0.9433, 0.02778, 0.3309, 0.9433, 0.02778, 0.3309, 0.9381, 0.03234, -0.3449, 0.9381, 0.03234, -0.3449, 0.9381, 0.03234, -0.3449, 0.9381, 0.03234, -0.3449, -0.9433, 0.02778, 0.3309, -0.9433, 0.02778, 0.3309, -0.9433, 0.02778, 0.3309, -0.9433, 0.02778, 0.3309, -0.08783, 0.2315, -0.9689, 5.701e-07, 0.1747, -0.9846, 1.208e-06, 0.03175, -0.9995, 5.737e-07, 0.03175, -0.9995, 0.934, 0.1615, -0.3186, 0.9334, 0.1643, -0.319, 0.941, 0.1285, -0.3132, 0.941, 0.1285, -0.3132, -6.019e-07, 0.2424, 0.9702, -1.054e-06, 0.2567, 0.9665, -2.263e-06, 0.06877, 0.9976, -1.078e-06, 0.06877, 0.9976, -0.9495, 0.1791, 0.2578, -0.9492, 0.175, 0.2617, -0.943, 0.1249, 0.3084, -0.943, 0.1249, 0.3084, 0.9954, 0.03662, 0.089, 0.9954, 0.03662, 0.089, 0.9954, 0.03662, 0.089, 0.9954, 0.03662, 0.089, 0.9954, 0.03662, 0.089, 1.606e-06, -0.2714, -0.9625, 3.171e-06, -0.2714, -0.9625, 3.171e-06, -0.2714, -0.9625, 1.565e-06, -0.2714, -0.9625, 0.0, -0.2714, -0.9625, 0.0, -0.2714, -0.9625, 0.0, -0.2714, -0.9625, 0.0, -0.2714, -0.9625, -8.993e-08, 0.8498, 0.5272, -5.195e-08, 0.9997, -0.02252, 0.0, 0.9997, -0.02295, 0.0, 0.8498, 0.5272, -9.556e-07, -0.2828, 0.9592, -4.839e-07, -0.2828, 0.9592, -4.717e-07, -0.2828, 0.9592, -9.556e-07, -0.2828, 0.9592, -5.195e-08, 0.9997, -0.02252, 0.0, 0.8252, -0.5649, 0.0, 0.8252, -0.5649, 0.0, 0.9997, -0.02295, 5.75e-07, 0.9997, -0.02295, 9.627e-07, 0.8252, -0.5649, 4.739e-07, 0.8252, -0.5649, 2.398e-07, 0.9997, -0.02252, -0.9334, 0.1643, -0.319, -0.934, 0.1615, -0.3186, -0.941, 0.1285, -0.3132, -0.941, 0.1285, -0.3132, -0.9261, 0.1939, -0.3235, -0.9261, 0.1939, -0.3235, -0.934, 0.1615, -0.3186, -0.9334, 0.1643, -0.319, -0.9508, 0.2209, 0.2171, -0.9508, 0.2209, 0.2171, -0.9492, 0.175, 0.2617, -0.9495, 0.1791, 0.2578, 0.05154, 0.3099, 0.9494, 0.0, 0.4085, 0.9128, -1.054e-06, 0.2567, 0.9665, -6.019e-07, 0.2424, 0.9702, 0.9261, 0.1939, -0.3235, 0.9261, 0.1939, -0.3235, 0.9334, 0.1643, -0.319, 0.934, 0.1615, -0.3186, -0.2301, 0.2374, -0.9438, 0.0, 0.2971, -0.9548, 5.701e-07, 0.1747, -0.9846, -0.08783, 0.2315, -0.9689, 0.9508, 0.2209, 0.2171, 0.9508, 0.2209, 0.2171, 0.9495, 0.1791, 0.2578, 0.9492, 0.175, 0.2617, -1.125e-06, -0.2828, 0.9592, -2.222e-06, -0.2828, 0.9592, -2.222e-06, -0.2828, 0.9592, -1.097e-06, -0.2828, 0.9592, -0.9951, 0.03578, -0.09198, -0.9951, 0.03578, -0.09198, -0.9951, 0.03578, -0.09198, -0.9951, 0.03578, -0.09198, -0.9951, 0.03578, -0.09198, 0.0, -0.2714, -0.9625, 1.606e-06, -0.2714, -0.9625, 1.565e-06, -0.2714, -0.9625, 0.0, -0.2714, -0.9625, 0.0, 0.2971, -0.9548, 0.2308, 0.2376, -0.9435, 0.08783, 0.2315, -0.9689, 0.0, 0.1747, -0.9846, -0.8411, 0.1589, -0.517, -0.6026, 0.4168, 0.6805, -0.5578, 0.8281, -0.05591, -0.6985, 0.3192, -0.6405, 0.0, 0.4085, 0.9128, -0.05154, 0.3099, 0.9494, 0.0, 0.2424, 0.9702, 0.0, 0.2567, 0.9665, 0.2011, 0.3212, 0.9254, 0.4841, 0.6111, -0.6263, 0.6336, 0.7557, -0.1657, 0.9876, 0.09048, 0.1285, -0.9954, 0.03662, 0.089, -0.9954, 0.03662, 0.089, -0.9954, 0.03662, 0.089, -0.9954, 0.03662, 0.089, -0.9954, 0.03662, 0.089, 2.398e-07, 0.9997, -0.02252, 4.739e-07, 0.8252, -0.5649, 0.0, 0.8252, -0.5649, -5.195e-08, 0.9997, -0.02252, 0.9951, 0.03578, -0.09198, 0.9951, 0.03578, -0.09198, 0.9951, 0.03578, -0.09198, 0.9951, 0.03578, -0.09198, 0.9951, 0.03578, -0.09198, 0.7231, 0.4088, -0.5568, -0.7231, 0.4088, -0.5568, -0.6257, 0.6653, -0.4072, 0.6257, 0.6653, -0.4072, -4.839e-07, -0.2828, 0.9592, -1.125e-06, -0.2828, 0.9592, -1.097e-06, -0.2828, 0.9592, -4.717e-07, -0.2828, 0.9592, -8.993e-08, 0.8498, 0.5272, 2.398e-07, 0.9997, -0.02252, -5.195e-08, 0.9997, -0.02252, -8.993e-08, 0.8498, 0.5272, 0.0, 0.2567, 0.9665, 0.0, 0.2424, 0.9702, 0.0, 0.06877, 0.9976, 0.0, 0.06877, 0.9976, 0.0, 0.2424, 0.9702, -6.019e-07, 0.2424, 0.9702, -1.078e-06, 0.06877, 0.9976, 0.0, 0.06877, 0.9976, 0.0, 0.1747, -0.9846, 0.08783, 0.2315, -0.9689, 0.0, 0.03175, -0.9995, 0.0, 0.03175, -0.9995, 0.08783, 0.2315, -0.9689, -0.08783, 0.2315, -0.9689, 5.737e-07, 0.03175, -0.9995, 0.0, 0.03175, -0.9995, 0.0, 0.09868, 0.9951, 0.0, 0.09868, 0.9951, -1.018e-07, 0.09868, 0.9951, -1.01e-07, 0.09868, 0.9951, -1.01e-07, 0.09868, 0.9951, -1.018e-07, 0.09868, 0.9951, -6.823e-07, 0.09868, 0.9951, -6.863e-07, 0.09868, 0.9951, 0.5565, -0.7171, -0.4196, -0.8307, -0.2476, -0.4987, -0.5954, -0.5706, -0.5656, 0.8762, -0.4568, -0.154, 0.04054, 0.06269, -0.9972, 0.02395, 0.1634, -0.9863, -0.02395, 0.1634, -0.9863, -0.04054, 0.0627, -0.9972, 4.708e-08, -0.4858, -0.8741, 1.394e-07, -0.4858, -0.8741, -8.152e-08, -0.9999, -0.01544, -3.337e-07, -0.9916, -0.129, 1.394e-07, -0.4858, -0.8741, 1.586e-07, -0.4858, -0.8741, 2.064e-07, -0.9999, -0.01544, -8.152e-08, -0.9999, -0.01544, 0.0, -0.3416, 0.9398, -7.824e-08, -0.3416, 0.9398, -8.183e-08, -0.3416, 0.9398, 0.0, -0.3416, 0.9398, -7.824e-08, -0.3416, 0.9398, -7.824e-08, -0.3416, 0.9398, -8.183e-08, -0.3416, 0.9398, -8.183e-08, -0.3416, 0.9398, 0.05002, -0.1697, 0.9842, 0.2304, -0.3165, 0.9202, 0.007192, -0.257, 0.9664, 0.01311, -0.2557, 0.9667, 0.2304, -0.3165, 0.9202, -0.2304, -0.3165, 0.9202, -0.007192, -0.257, 0.9664, 0.007192, -0.257, 0.9664, 0.0, -0.5126, 0.8587, 1.144e-07, -0.5126, 0.8587, 2.064e-07, -0.9999, -0.01544, 9.986e-08, -0.9916, -0.129, 1.144e-07, -0.5126, 0.8587, -3.868e-08, -0.5126, 0.8587, -8.152e-08, -0.9999, -0.01544, 2.064e-07, -0.9999, -0.01544, 0.0, -0.4048, -0.9144, 1.704e-07, -0.4048, -0.9144, 1.789e-07, -0.4048, -0.9144, 0.0, -0.4048, -0.9144, 1.704e-07, -0.4048, -0.9144, -3.439e-07, -0.4048, -0.9144, -3.108e-07, -0.4048, -0.9144, 1.789e-07, -0.4048, -0.9144, 0.8282, 0.5396, 0.1514, 0.5331, -0.844, -0.05956, 0.7733, -0.6263, 0.09835, 0.6003, 0.4984, 0.6255, 0.4228, 0.1342, -0.8962, -0.3972, 0.1006, -0.9122, -0.3843, -0.4435, -0.8097, 0.4144, -0.4831, -0.7713, -7.48e-07, 0.09863, -0.9951, -7.48e-07, 0.09863, -0.9951, -0.2301, 0.2374, -0.9438, -0.1832, -0.1016, -0.9778, 0.8419, 0.1598, -0.5155, 0.4432, -0.343, -0.8282, 0.6299, -0.1262, -0.7664, 0.6675, 0.1778, -0.7231, 8.014e-07, 0.1831, 0.9831, 8.014e-07, 0.1831, 0.9831, 0.05154, 0.3099, 0.9494, 0.008357, 0.1765, 0.9843, -0.2011, 0.3212, 0.9254, -0.663, 0.103, 0.7415, -0.6712, 0.05335, 0.7393, -0.9956, 0.05519, 0.07568, -1.684e-07, 0.009211, -1.0, 6.585e-07, 0.009211, -1.0, -0.3972, 0.1006, -0.9122, 0.4228, 0.1342, -0.8962, -4.229e-07, 0.01167, -0.9999, -1.684e-07, 0.009211, -1.0, 0.4228, 0.1342, -0.8962, -0.848, 0.5296, -0.02245, 0.5804, 0.249, 0.7753, -0.5804, 0.249, 0.7753, -0.7231, 0.4088, -0.5568, 0.7231, 0.4088, -0.5568, 0.07558, 0.02934, 0.9967, 0.5804, 0.249, 0.7753, 0.2304, -0.3165, 0.9202, 0.05002, -0.1697, 0.9842, -0.9377, -0.02592, 0.3466, -0.9379, -0.02963, 0.3455, -0.9295, -0.05634, 0.3646, -0.933, -0.04769, 0.3568, -0.5804, 0.249, 0.7753, -0.07558, 0.02934, 0.9967, -0.05002, -0.1697, 0.9842, -0.2304, -0.3165, 0.9202, 0.9379, -0.02963, 0.3455, 0.9377, -0.02592, 0.3466, 0.933, -0.04769, 0.3568, 0.9295, -0.05634, 0.3646, 0.9509, -0.03669, -0.3073, 0.9509, -0.03575, -0.3075, 0.9498, -0.0483, -0.3091, 0.9495, -0.04562, -0.3105, 6.585e-07, 0.009211, -1.0, 1.262e-06, 0.01167, -0.9999, 0.8282, 0.5396, 0.1514, -0.3972, 0.1006, -0.9122, -0.9509, -0.03575, -0.3075, -0.9509, -0.03669, -0.3073, -0.9495, -0.04562, -0.3105, -0.9498, -0.0483, -0.3091, 0.8574, 0.5089, -0.07688, 0.517, -0.5221, -0.6783, 0.4601, -0.4908, -0.7399, 0.5605, 0.8163, -0.1394, -0.5669, 0.5145, 0.6434, 0.8574, 0.5089, -0.07688, 0.5605, 0.8163, -0.1394, -0.6023, 0.7437, 0.2901, 0.5331, -0.844, -0.05956, -0.3843, -0.4435, -0.8097, -0.5851, -0.6089, -0.5357, 0.7733, -0.6263, 0.09835, -0.848, 0.5296, -0.02245, 0.4228, 0.1342, -0.8962, 0.5227, 0.7702, 0.3655, -0.6266, 0.5662, 0.5355, 0.4144, -0.4831, -0.7713, -0.5689, -0.8185, -0.07997, -0.7618, -0.6477, 0.01427, 0.6698, -0.6574, -0.3453, -0.3972, 0.1006, -0.9122, 0.8282, 0.5396, 0.1514, 0.6003, 0.4984, 0.6255, -0.7188, 0.6688, 0.1901, 0.4228, 0.1342, -0.8962, 0.4144, -0.4831, -0.7713, 0.6698, -0.6574, -0.3453, 0.5227, 0.7702, 0.3655, -0.5689, -0.8185, -0.07997, -0.848, 0.5296, -0.02245, -0.6266, 0.5662, 0.5355, -0.7618, -0.6477, 0.01427, 0.5933, 0.7497, 0.2929, 0.6494, -0.5541, -0.5209, 0.8676, -0.4271, -0.2546, 0.7894, 0.5802, -0.2007, 0.6494, -0.5541, -0.5209, -0.475, -0.4846, -0.7346, -0.2985, 0.02827, -0.954, 0.8676, -0.4271, -0.2546, 0.517, -0.5221, -0.6783, -0.525, -0.7756, -0.3503, -0.8475, -0.5303, 0.02236, 0.4601, -0.4908, -0.7399, -0.525, -0.7756, -0.3503, -0.5669, 0.5145, 0.6434, -0.6023, 0.7437, 0.2901, -0.8475, -0.5303, 0.02236, -0.7188, 0.6688, 0.1901, 0.6003, 0.4984, 0.6255, 0.5933, 0.7497, 0.2929, -0.5696, 0.8123, -0.1255, -0.5851, -0.6089, -0.5357, -0.7188, 0.6688, 0.1901, -0.5696, 0.8123, -0.1255, -0.475, -0.4846, -0.7346, 0.5329, -0.7515, -0.3889, -0.5851, -0.6089, -0.5357, -0.475, -0.4846, -0.7346, 0.8564, -0.5152, -0.03396, 0.6003, 0.4984, 0.6255, 0.5329, -0.7515, -0.3889, 0.8564, -0.5152, -0.03396, 0.5933, 0.7497, 0.2929, -0.4584, 0.6323, -0.6245, 0.7894, 0.5802, -0.2007, 0.2574, 0.649, -0.716, -0.2985, 0.02827, -0.954, -0.7871, 0.5802, -0.2092, 0.4651, 0.6323, -0.6195, 0.3088, 0.02827, -0.9507, -0.2496, 0.649, -0.7187, -0.6023, 0.7437, 0.2901, 0.5605, 0.8163, -0.1394, 0.4651, 0.6323, -0.6195, -0.7871, 0.5802, -0.2092, 0.5605, 0.8163, -0.1394, 0.4601, -0.4908, -0.7399, 0.3088, 0.02827, -0.9507, 0.4651, 0.6323, -0.6195, 0.4601, -0.4908, -0.7399, -0.6437, -0.5541, -0.5279, -0.8648, -0.4271, -0.264, 0.3088, 0.02827, -0.9507, -0.6437, -0.5541, -0.5279, -0.6023, 0.7437, 0.2901, -0.7871, 0.5802, -0.2092, -0.8648, -0.4271, -0.264, -0.5696, 0.8123, -0.1255, 0.5933, 0.7497, 0.2929, 0.7894, 0.5802, -0.2007, -0.4584, 0.6323, -0.6245, -0.475, -0.4846, -0.7346, -0.5696, 0.8123, -0.1255, -0.4584, 0.6323, -0.6245, -0.2985, 0.02827, -0.954, 0.0, -0.1261, 0.992, 0.0, -0.1261, 0.992, 0.0, -0.1261, 0.992, 0.0, -0.1261, 0.992, -0.8463, 0.1085, -0.5216, -0.853, 0.01909, -0.5216, -0.07958, 0.001781, -0.9968, -0.04763, 0.2005, -0.9785, 0.9613, 0.2299, -0.1516, -0.8463, 0.1085, -0.5216, -0.04763, 0.2005, -0.9785, 0.02395, 0.1634, -0.9863, -0.8307, -0.2476, -0.4987, 0.853, 0.0191, -0.5216, 0.07958, 0.001783, -0.9968, -0.04054, 0.0627, -0.9972, 0.853, 0.0191, -0.5216, 0.8463, 0.1085, -0.5216, 0.04763, 0.2005, -0.9785, 0.07958, 0.001783, -0.9968, 0.8463, 0.1085, -0.5216, -0.9632, 0.2279, -0.1428, -0.02395, 0.1634, -0.9863, 0.04763, 0.2005, -0.9785, -0.853, 0.01909, -0.5216, 0.8359, -0.2486, -0.4894, 0.04054, 0.06269, -0.9972, -0.07958, 0.001781, -0.9968, 0.8359, -0.2486, -0.4894, 0.9613, 0.2299, -0.1516, 0.02395, 0.1634, -0.9863, 0.04054, 0.06269, -0.9972, -0.9632, 0.2279, -0.1428, -0.8307, -0.2476, -0.4987, -0.04054, 0.0627, -0.9972, -0.02395, 0.1634, -0.9863, -0.6072, 0.7943, 0.01957, 0.7056, 0.6978, -0.1229, 0.8701, 0.4929, -0.002344, -0.4205, 0.5802, -0.6975, 0.6066, 0.7945, 0.0288, 0.5941, -0.581, -0.5563, 0.4289, -0.2185, -0.8765, 0.4548, 0.5764, -0.6789, -0.8307, -0.2476, -0.4987, -0.9632, 0.2279, -0.1428, -0.6072, 0.7943, 0.01957, -0.5954, -0.5706, -0.5656, 0.8359, -0.2486, -0.4894, -0.5563, -0.7357, -0.3865, -0.877, -0.4647, -0.1223, 0.5941, -0.581, -0.5563, 0.7043, 0.417, 0.5745, 0.5565, -0.7171, -0.4196, 0.8762, -0.4568, -0.154, 0.2478, 0.6529, 0.7158, -0.6982, 0.4241, 0.5768, 0.9613, 0.2299, -0.1516, 0.6066, 0.7945, 0.0288, -0.274, 0.6533, 0.7058, 0.9613, 0.2299, -0.1516, 0.8359, -0.2486, -0.4894, 0.5941, -0.581, -0.5563, 0.6066, 0.7945, 0.0288, -0.9632, 0.2279, -0.1428, 0.7043, 0.417, 0.5745, 0.2478, 0.6529, 0.7158, -0.6072, 0.7943, 0.01957, -0.4016, -0.2196, -0.8891, -0.4205, 0.5802, -0.6975, 0.2669, 0.3637, -0.8925, 0.2669, 0.3637, -0.8925, -0.2291, 0.3704, -0.9002, -0.2291, 0.3704, -0.9002, 0.4548, 0.5764, -0.6789, 0.4289, -0.2185, -0.8765, 0.5904, -0.7066, -0.3902, -0.5954, -0.5706, -0.5656, -0.4016, -0.2196, -0.8891, 0.8136, -0.5438, -0.2057, -0.5734, -0.7081, -0.412, -0.6988, 0.7002, -0.1461, -0.8672, 0.497, -0.03087, -0.8084, -0.5409, -0.2321, -0.5954, -0.5706, -0.5656, -0.6072, 0.7943, 0.01957, -0.4205, 0.5802, -0.6975, -0.4016, -0.2196, -0.8891, 0.5941, -0.581, -0.5563, -0.5734, -0.7081, -0.412, -0.8084, -0.5409, -0.2321, 0.4289, -0.2185, -0.8765, 0.7056, 0.6978, -0.1229, 0.5904, -0.7066, -0.3902, 0.8136, -0.5438, -0.2057, 0.8701, 0.4929, -0.002344, -0.6988, 0.7002, -0.1461, 0.6066, 0.7945, 0.0288, 0.4548, 0.5764, -0.6789, -0.8672, 0.497, -0.03087, 0.663, 0.103, 0.7415, -0.663, 0.103, 0.7415, -0.008357, 0.1765, 0.9843, 0.008357, 0.1765, 0.9843, -0.4841, 0.6111, -0.6263, 0.4841, 0.6111, -0.6263, -6.019e-07, 0.2424, 0.9702, 0.0, 0.2424, 0.9702, -0.2011, 0.3212, 0.9254, -0.4841, 0.6111, -0.6263, 0.0, 0.2424, 0.9702, -0.05154, 0.3099, 0.9494, 0.4841, 0.6111, -0.6263, 0.2011, 0.3212, 0.9254, 0.05154, 0.3099, 0.9494, -6.019e-07, 0.2424, 0.9702, 0.2011, 0.3212, 0.9254, 0.663, 0.103, 0.7415, 0.008357, 0.1765, 0.9843, 0.05154, 0.3099, 0.9494, -0.663, 0.103, 0.7415, -0.2011, 0.3212, 0.9254, -0.05154, 0.3099, 0.9494, -0.008357, 0.1765, 0.9843, 0.6336, 0.7557, -0.1657, -0.6336, 0.7557, -0.1657, -0.5859, 0.7703, 0.2516, 0.5859, 0.7703, 0.2516, 0.9876, 0.09048, 0.1285, 0.6336, 0.7557, -0.1657, 0.5859, 0.7703, 0.2516, 0.7528, 0.4628, 0.4681, 0.4841, 0.6111, -0.6263, -0.4841, 0.6111, -0.6263, -0.6336, 0.7557, -0.1657, 0.6336, 0.7557, -0.1657, 0.663, 0.103, 0.7415, 0.2011, 0.3212, 0.9254, 0.9956, 0.05519, 0.07568, 0.6712, 0.05335, 0.7393, -0.4841, 0.6111, -0.6263, -0.2011, 0.3212, 0.9254, -0.9876, 0.09048, 0.1285, -0.6336, 0.7557, -0.1657, -0.663, 0.103, 0.7415, 0.663, 0.103, 0.7415, 0.6712, 0.05335, 0.7393, -0.6712, 0.05335, 0.7393, -0.7528, 0.4628, 0.4681, 0.7528, 0.4628, 0.4681, 0.5859, 0.7703, 0.2516, -0.5859, 0.7703, 0.2516, 0.6432, 0.1512, 0.7507, 0.3889, 0.2406, 0.8893, -0.3889, 0.2406, 0.8893, -0.6432, 0.1512, 0.7507, 0.6712, 0.05335, 0.7393, 0.9956, 0.05519, 0.07568, 0.3889, 0.2406, 0.8893, 0.6432, 0.1512, 0.7507, -0.6336, 0.7557, -0.1657, -0.9876, 0.09048, 0.1285, -0.7528, 0.4628, 0.4681, -0.5859, 0.7703, 0.2516, -0.6712, 0.05335, 0.7393, 0.6712, 0.05335, 0.7393, 0.6432, 0.1512, 0.7507, -0.6432, 0.1512, 0.7507, -0.9956, 0.05519, 0.07568, -0.6712, 0.05335, 0.7393, -0.6432, 0.1512, 0.7507, -0.3889, 0.2406, 0.8893, -0.4415, -0.344, -0.8287, 0.4432, -0.343, -0.8282, 0.1835, -0.1025, -0.9777, -0.1832, -0.1016, -0.9778, 0.6026, 0.4168, 0.6805, -0.6026, 0.4168, 0.6805, -0.08783, 0.2315, -0.9689, 0.08783, 0.2315, -0.9689, 0.8419, 0.1598, -0.5155, 0.6026, 0.4168, 0.6805, 0.08783, 0.2315, -0.9689, 0.2308, 0.2376, -0.9435, -0.6026, 0.4168, 0.6805, -0.8411, 0.1589, -0.517, -0.2301, 0.2374, -0.9438, -0.08783, 0.2315, -0.9689, -0.8411, 0.1589, -0.517, -0.4415, -0.344, -0.8287, -0.1832, -0.1016, -0.9778, -0.2301, 0.2374, -0.9438, 0.4432, -0.343, -0.8282, 0.8419, 0.1598, -0.5155, 0.2308, 0.2376, -0.9435, 0.1835, -0.1025, -0.9777, -0.6985, 0.3192, -0.6405, -0.5578, 0.8281, -0.05591, -0.5029, 0.4089, -0.7615, -0.509, 0.3835, -0.7706, -0.6285, -0.1275, -0.7673, -0.668, 0.1755, -0.7231, 0.6675, 0.1778, -0.7231, 0.6299, -0.1262, -0.7664, -0.6026, 0.4168, 0.6805, 0.6026, 0.4168, 0.6805, 0.5578, 0.8281, -0.05591, -0.5578, 0.8281, -0.05591, -0.4415, -0.344, -0.8287, -0.8411, 0.1589, -0.517, -0.668, 0.1755, -0.7231, -0.6285, -0.1275, -0.7673, 0.6026, 0.4168, 0.6805, 0.8419, 0.1598, -0.5155, 0.6985, 0.3192, -0.6405, 0.5578, 0.8281, -0.05591, 0.4432, -0.343, -0.8282, -0.4415, -0.344, -0.8287, -0.6285, -0.1275, -0.7673, 0.6299, -0.1262, -0.7664, 0.509, 0.3835, -0.7706, -0.509, 0.3835, -0.7706, -0.5029, 0.4089, -0.7615, 0.5029, 0.4089, -0.7615, -0.5578, 0.8281, -0.05591, 0.5578, 0.8281, -0.05591, 0.5029, 0.4089, -0.7615, -0.5029, 0.4089, -0.7615, 0.6985, 0.3192, -0.6405, -0.6985, 0.3192, -0.6405, -0.509, 0.3835, -0.7706, 0.509, 0.3835, -0.7706, 0.5578, 0.8281, -0.05591, 0.6985, 0.3192, -0.6405, 0.509, 0.3835, -0.7706, 0.5029, 0.4089, -0.7615, -0.9497, -0.009572, -0.3131, -0.9497, -0.009572, -0.3131, -0.9509, -0.03669, -0.3073, -0.9509, -0.03575, -0.3075, 8.934e-07, 0.1262, -0.992, 1.788e-06, 0.1262, -0.992, 1.262e-06, 0.01167, -0.9999, 6.585e-07, 0.009211, -1.0, 0.9497, -0.009572, -0.3131, 0.9497, -0.009572, -0.3131, 0.9509, -0.03575, -0.3075, 0.9509, -0.03669, -0.3073, 0.9373, -0.02169, 0.3479, 0.9373, -0.02169, 0.3479, 0.9377, -0.02592, 0.3466, 0.9379, -0.02963, 0.3455, -0.01366, 0.02653, 0.9996, -0.02404, 0.02323, 0.9994, -0.07558, 0.02934, 0.9967, -0.5804, 0.249, 0.7753, -0.9373, -0.02169, 0.3479, -0.9373, -0.02169, 0.3479, -0.9379, -0.02963, 0.3455, -0.9377, -0.02592, 0.3466, 0.02404, 0.02323, 0.9994, 0.01366, 0.02653, 0.9996, 0.5804, 0.249, 0.7753, 0.07558, 0.02934, 0.9967, 0.01366, 0.02653, 0.9996, -0.01366, 0.02653, 0.9996, -0.5804, 0.249, 0.7753, 0.5804, 0.249, 0.7753, -8.228e-07, 0.1262, -0.992, -4.29e-07, 0.1262, -0.992, -1.684e-07, 0.009211, -1.0, -4.229e-07, 0.01167, -0.9999, -4.29e-07, 0.1262, -0.992, 8.934e-07, 0.1262, -0.992, 6.585e-07, 0.009211, -1.0, -1.684e-07, 0.009211, -1.0, 6.928e-06, 0.7786, 0.6275, 1.392e-05, 0.7786, 0.6275, 1.392e-05, 0.7786, 0.6275, 6.992e-06, 0.7786, 0.6275, 0.0, 0.7399, -0.6727, 0.0, 0.7399, -0.6727, 0.0, 0.7399, -0.6727, 0.0, 0.7399, -0.6727, 0.0, 0.7399, -0.6727, 0.0, 0.7399, -0.6727, 0.0, 0.7399, -0.6727, 0.0, 0.7399, -0.6727, 0.0, 0.7399, -0.6727, 0.0, 0.7399, -0.6727, 0.0, 0.7399, -0.6727, 0.0, 0.7399, -0.6727, -6.047e-06, 0.7786, 0.6275, -1.204e-05, 0.7786, 0.6275, -1.204e-05, 0.7786, 0.6275, -5.992e-06, 0.7786, 0.6275, 6.992e-06, 0.7786, 0.6275, -6.047e-06, 0.7786, 0.6275, -5.992e-06, 0.7786, 0.6275, 6.928e-06, 0.7786, 0.6275, 0.0, 0.8498, 0.5272, 5.75e-07, 0.9997, -0.02295, 2.398e-07, 0.9997, -0.02252, -8.993e-08, 0.8498, 0.5272, 0.2304, -0.3165, 0.9202, 0.5804, 0.249, 0.7753, 0.7231, 0.4088, -0.5568, 0.6881, -0.5721, 0.4463, -0.5804, 0.249, 0.7753, -0.2304, -0.3165, 0.9202, -0.6881, -0.5721, 0.4463, -0.7231, 0.4088, -0.5568, -0.2304, -0.3165, 0.9202, 0.2304, -0.3165, 0.9202, 0.6881, -0.5721, 0.4463, -0.6881, -0.5721, 0.4463, 0.653, -0.4249, 0.627, 0.6257, 0.6653, -0.4072, 0.649, 0.7448, 0.1553, 0.5834, 0.2805, 0.7622, -0.7231, 0.4088, -0.5568, -0.6881, -0.5721, 0.4463, -0.653, -0.4249, 0.627, -0.6257, 0.6653, -0.4072, -0.6881, -0.5721, 0.4463, 0.6881, -0.5721, 0.4463, 0.653, -0.4249, 0.627, -0.653, -0.4249, 0.627, 0.6881, -0.5721, 0.4463, 0.7231, 0.4088, -0.5568, 0.6257, 0.6653, -0.4072, 0.653, -0.4249, 0.627, 0.649, 0.7448, 0.1553, -0.649, 0.7448, 0.1553, -0.5834, 0.2805, 0.7622, 0.5834, 0.2805, 0.7622, -0.653, -0.4249, 0.627, 0.653, -0.4249, 0.627, 0.5834, 0.2805, 0.7622, -0.5834, 0.2805, 0.7622, -0.6257, 0.6653, -0.4072, -0.653, -0.4249, 0.627, -0.5834, 0.2805, 0.7622, -0.649, 0.7448, 0.1553, 0.6257, 0.6653, -0.4072, -0.6257, 0.6653, -0.4072, -0.649, 0.7448, 0.1553, 0.649, 0.7448, 0.1553])] * 3)])
me_icosphere = bpy.data.meshes.new('Icosphere')
me_icosphere.from_pydata([(0.0, 0.0, -1.0), (0.7236, -0.5257, -0.4472), (-0.2764, -0.8506, -0.4472), (-0.8944, 0.0, -0.4472), (-0.2764, 0.8506, -0.4472), (0.7236, 0.5257, -0.4472), (0.2764, -0.8506, 0.4472), (-0.7236, -0.5257, 0.4472), (-0.7236, 0.5257, 0.4472), (0.2764, 0.8506, 0.4472), (0.8944, 0.0, 0.4472), (0.0, 0.0, 1.0), (-0.1625, -0.5, -0.8507), (0.4253, -0.309, -0.8507), (0.2629, -0.809, -0.5257), (0.8506, 0.0, -0.5257), (0.4253, 0.309, -0.8507), (-0.5257, 0.0, -0.8507), (-0.6882, -0.5, -0.5257), (-0.1625, 0.5, -0.8507), (-0.6882, 0.5, -0.5257), (0.2629, 0.809, -0.5257), (0.9511, -0.309, 0.0), (0.9511, 0.309, 0.0), (0.0, -1.0, 0.0), (0.5878, -0.809, 0.0), (-0.9511, -0.309, 0.0), (-0.5878, -0.809, 0.0), (-0.5878, 0.809, 0.0), (-0.9511, 0.309, 0.0), (0.5878, 0.809, 0.0), (0.0, 1.0, 0.0), (0.6882, -0.5, 0.5257), (-0.2629, -0.809, 0.5257), (-0.8506, 0.0, 0.5257), (-0.2629, 0.809, 0.5257), (0.6882, 0.5, 0.5257), (0.1625, -0.5, 0.8507), (0.5257, 0.0, 0.8507), (-0.4253, -0.309, 0.8507), (-0.4253, 0.309, 0.8507), (0.1625, 0.5, 0.8507)], [], [(0, 13, 12), (1, 13, 15), (0, 12, 17), (0, 17, 19), (0, 19, 16), (1, 15, 22), (2, 14, 24), (3, 18, 26), (4, 20, 28), (5, 21, 30), (1, 22, 25), (2, 24, 27), (3, 26, 29), (4, 28, 31), (5, 30, 23), (6, 32, 37), (7, 33, 39), (8, 34, 40), (9, 35, 41), (10, 36, 38), (38, 41, 11), (38, 36, 41), (36, 9, 41), (41, 40, 11), (41, 35, 40), (35, 8, 40), (40, 39, 11), (40, 34, 39), (34, 7, 39), (39, 37, 11), (39, 33, 37), (33, 6, 37), (37, 38, 11), (37, 32, 38), (32, 10, 38), (23, 36, 10), (23, 30, 36), (30, 9, 36), (31, 35, 9), (31, 28, 35), (28, 8, 35), (29, 34, 8), (29, 26, 34), (26, 7, 34), (27, 33, 7), (27, 24, 33), (24, 6, 33), (25, 32, 6), (25, 22, 32), (22, 10, 32), (30, 31, 9), (30, 21, 31), (21, 4, 31), (28, 29, 8), (28, 20, 29), (20, 3, 29), (26, 27, 7), (26, 18, 27), (18, 2, 27), (24, 25, 6), (24, 14, 25), (14, 1, 25), (22, 23, 10), (22, 15, 23), (15, 5, 23), (16, 21, 5), (16, 19, 21), (19, 4, 21), (19, 20, 4), (19, 17, 20), (17, 3, 20), (17, 18, 3), (17, 12, 18), (12, 2, 18), (15, 16, 5), (15, 13, 16), (13, 0, 16), (12, 14, 2), (12, 13, 14), (13, 1, 14)])
me_icosphere.polygons.foreach_set('use_smooth', [True] * 80)
_k = set([(0, 12), (0, 13), (0, 16), (0, 17), (0, 19), (1, 13), (1, 14), (1, 15), (1, 22), (1, 25), (2, 12), (2, 14), (2, 18), (2, 24), (2, 27), (3, 17), (3, 18), (3, 20), (3, 26), (3, 29), (4, 19), (4, 20), (4, 21), (4, 28), (4, 31), (5, 15), (5, 16), (5, 21), (5, 23), (5, 30), (6, 24), (6, 25), (6, 32), (6, 33), (6, 37), (7, 26), (7, 27), (7, 33), (7, 34), (7, 39), (8, 28), (8, 29), (8, 34), (8, 35), (8, 40), (9, 30), (9, 31), (9, 35), (9, 36), (9, 41), (10, 22), (10, 23), (10, 32), (10, 36), (10, 38), (11, 37), (11, 38), (11, 39), (11, 40), (11, 41), (12, 13), (12, 14), (12, 17), (12, 18), (13, 14), (13, 15), (13, 16), (14, 24), (14, 25), (15, 16), (15, 22), (15, 23), (16, 19), (16, 21), (17, 18), (17, 19), (17, 20), (18, 26), (18, 27), (19, 20), (19, 21), (20, 28), (20, 29), (21, 30), (21, 31), (22, 23), (22, 25), (22, 32), (23, 30), (23, 36), (24, 25), (24, 27), (24, 33), (25, 32), (26, 27), (26, 29), (26, 34), (27, 33), (28, 29), (28, 31), (28, 35), (29, 34), (30, 31), (30, 36), (31, 35), (32, 37), (32, 38), (33, 37), (33, 39), (34, 39), (34, 40), (35, 40), (35, 41), (36, 38), (36, 41), (37, 38), (37, 39), (38, 41), (39, 40), (40, 41)])
me_icosphere.attributes.new('sharp_edge', 'BOOLEAN', 'EDGE').data.foreach_set('value', [ (min(e.vertices), max(e.vertices)) in _k for e in me_icosphere.edges])
_uv = me_icosphere.uv_layers.new(name='UVMap')
_uv.uv.foreach_set('vector', [0.1818, 0.0, 0.2273, 0.07873, 0.1364, 0.07873, 0.2727, 0.1575, 0.3182, 0.07873, 0.3636, 0.1575, 0.9091, 0.0, 0.9545, 0.07873, 0.8636, 0.07873, 0.7273, 0.0, 0.7727, 0.07873, 0.6818, 0.07873, 0.5455, 0.0, 0.5909, 0.07873, 0.5, 0.07873, 0.2727, 0.1575, 0.3636, 0.1575, 0.3182, 0.2362, 0.09091, 0.1575, 0.1818, 0.1575, 0.1364, 0.2362, 0.8182, 0.1575, 0.9091, 0.1575, 0.8636, 0.2362, 0.6364, 0.1575, 0.7273, 0.1575, 0.6818, 0.2362, 0.4545, 0.1575, 0.5455, 0.1575, 0.5, 0.2362, 0.2727, 0.1575, 0.3182, 0.2362, 0.2273, 0.2362, 0.09091, 0.1575, 0.1364, 0.2362, 0.04546, 0.2362, 0.8182, 0.1575, 0.8636, 0.2362, 0.7727, 0.2362, 0.6364, 0.1575, 0.6818, 0.2362, 0.5909, 0.2362, 0.4545, 0.1575, 0.5, 0.2362, 0.4091, 0.2362, 0.1818, 0.3149, 0.2727, 0.3149, 0.2273, 0.3937, 0.0, 0.3149, 0.09091, 0.3149, 0.04546, 0.3937, 0.7273, 0.3149, 0.8182, 0.3149, 0.7727, 0.3937, 0.5455, 0.3149, 0.6364, 0.3149, 0.5909, 0.3937, 0.3636, 0.3149, 0.4545, 0.3149, 0.4091, 0.3937, 0.4091, 0.3937, 0.5, 0.3937, 0.4545, 0.4724, 0.4091, 0.3937, 0.4545, 0.3149, 0.5, 0.3937, 0.4545, 0.3149, 0.5455, 0.3149, 0.5, 0.3937, 0.5909, 0.3937, 0.6818, 0.3937, 0.6364, 0.4724, 0.5909, 0.3937, 0.6364, 0.3149, 0.6818, 0.3937, 0.6364, 0.3149, 0.7273, 0.3149, 0.6818, 0.3937, 0.7727, 0.3937, 0.8636, 0.3937, 0.8182, 0.4724, 0.7727, 0.3937, 0.8182, 0.3149, 0.8636, 0.3937, 0.8182, 0.3149, 0.9091, 0.3149, 0.8636, 0.3937, 0.04546, 0.3937, 0.1364, 0.3937, 0.09091, 0.4724, 0.04546, 0.3937, 0.09091, 0.3149, 0.1364, 0.3937, 0.09091, 0.3149, 0.1818, 0.3149, 0.1364, 0.3937, 0.2273, 0.3937, 0.3182, 0.3937, 0.2727, 0.4724, 0.2273, 0.3937, 0.2727, 0.3149, 0.3182, 0.3937, 0.2727, 0.3149, 0.3636, 0.3149, 0.3182, 0.3937, 0.4091, 0.2362, 0.4545, 0.3149, 0.3636, 0.3149, 0.4091, 0.2362, 0.5, 0.2362, 0.4545, 0.3149, 0.5, 0.2362, 0.5455, 0.3149, 0.4545, 0.3149, 0.5909, 0.2362, 0.6364, 0.3149, 0.5455, 0.3149, 0.5909, 0.2362, 0.6818, 0.2362, 0.6364, 0.3149, 0.6818, 0.2362, 0.7273, 0.3149, 0.6364, 0.3149, 0.7727, 0.2362, 0.8182, 0.3149, 0.7273, 0.3149, 0.7727, 0.2362, 0.8636, 0.2362, 0.8182, 0.3149, 0.8636, 0.2362, 0.9091, 0.3149, 0.8182, 0.3149, 0.04546, 0.2362, 0.09091, 0.3149, 0.0, 0.3149, 0.04546, 0.2362, 0.1364, 0.2362, 0.09091, 0.3149, 0.1364, 0.2362, 0.1818, 0.3149, 0.09091, 0.3149, 0.2273, 0.2362, 0.2727, 0.3149, 0.1818, 0.3149, 0.2273, 0.2362, 0.3182, 0.2362, 0.2727, 0.3149, 0.3182, 0.2362, 0.3636, 0.3149, 0.2727, 0.3149, 0.5, 0.2362, 0.5909, 0.2362, 0.5455, 0.3149, 0.5, 0.2362, 0.5455, 0.1575, 0.5909, 0.2362, 0.5455, 0.1575, 0.6364, 0.1575, 0.5909, 0.2362, 0.6818, 0.2362, 0.7727, 0.2362, 0.7273, 0.3149, 0.6818, 0.2362, 0.7273, 0.1575, 0.7727, 0.2362, 0.7273, 0.1575, 0.8182, 0.1575, 0.7727, 0.2362, 0.8636, 0.2362, 0.9545, 0.2362, 0.9091, 0.3149, 0.8636, 0.2362, 0.9091, 0.1575, 0.9545, 0.2362, 0.9091, 0.1575, 1.0, 0.1575, 0.9545, 0.2362, 0.1364, 0.2362, 0.2273, 0.2362, 0.1818, 0.3149, 0.1364, 0.2362, 0.1818, 0.1575, 0.2273, 0.2362, 0.1818, 0.1575, 0.2727, 0.1575, 0.2273, 0.2362, 0.3182, 0.2362, 0.4091, 0.2362, 0.3636, 0.3149, 0.3182, 0.2362, 0.3636, 0.1575, 0.4091, 0.2362, 0.3636, 0.1575, 0.4545, 0.1575, 0.4091, 0.2362, 0.5, 0.07873, 0.5455, 0.1575, 0.4545, 0.1575, 0.5, 0.07873, 0.5909, 0.07873, 0.5455, 0.1575, 0.5909, 0.07873, 0.6364, 0.1575, 0.5455, 0.1575, 0.6818, 0.07873, 0.7273, 0.1575, 0.6364, 0.1575, 0.6818, 0.07873, 0.7727, 0.07873, 0.7273, 0.1575, 0.7727, 0.07873, 0.8182, 0.1575, 0.7273, 0.1575, 0.8636, 0.07873, 0.9091, 0.1575, 0.8182, 0.1575, 0.8636, 0.07873, 0.9545, 0.07873, 0.9091, 0.1575, 0.9545, 0.07873, 1.0, 0.1575, 0.9091, 0.1575, 0.3636, 0.1575, 0.4091, 0.07873, 0.4545, 0.1575, 0.3636, 0.1575, 0.3182, 0.07873, 0.4091, 0.07873, 0.3182, 0.07873, 0.3636, 0.0, 0.4091, 0.07873, 0.1364, 0.07873, 0.1818, 0.1575, 0.09091, 0.1575, 0.1364, 0.07873, 0.2273, 0.07873, 0.1818, 0.1575, 0.2273, 0.07873, 0.2727, 0.1575, 0.1818, 0.1575])
me_icosphere.use_remesh_fix_poles = True
me_icosphere.use_remesh_preserve_attributes = False
me_icosphere.update()
me_icosphere.normals_split_custom_set([tuple(v) for v in zip(*[iter([0.1024, -0.3151, -0.9435, 0.1024, -0.3151, -0.9435, 0.1024, -0.3151, -0.9435, 0.7002, -0.268, -0.6617, 0.7002, -0.268, -0.6617, 0.7002, -0.268, -0.6617, -0.268, -0.1947, -0.9435, -0.268, -0.1947, -0.9435, -0.268, -0.1947, -0.9435, -0.268, 0.1947, -0.9435, -0.268, 0.1947, -0.9435, -0.268, 0.1947, -0.9435, 0.1024, 0.3151, -0.9435, 0.1024, 0.3151, -0.9435, 0.1024, 0.3151, -0.9435, 0.905, -0.268, -0.3304, 0.905, -0.268, -0.3304, 0.905, -0.268, -0.3304, 0.02475, -0.9435, -0.3304, 0.02475, -0.9435, -0.3304, 0.02475, -0.9435, -0.3304, -0.8897, -0.3151, -0.3304, -0.8897, -0.3151, -0.3304, -0.8897, -0.3151, -0.3304, -0.5746, 0.7488, -0.3304, -0.5746, 0.7488, -0.3304, -0.5746, 0.7488, -0.3304, 0.5346, 0.7779, -0.3304, 0.5346, 0.7779, -0.3304, 0.5346, 0.7779, -0.3304, 0.8026, -0.5831, -0.1256, 0.8026, -0.5831, -0.1256, 0.8026, -0.5831, -0.1256, -0.3066, -0.9435, -0.1256, -0.3066, -0.9435, -0.1256, -0.3066, -0.9435, -0.1256, -0.9921, 0.0, -0.1256, -0.9921, 0.0, -0.1256, -0.9921, 0.0, -0.1256, -0.3066, 0.9435, -0.1256, -0.3066, 0.9435, -0.1256, -0.3066, 0.9435, -0.1256, 0.8026, 0.5831, -0.1256, 0.8026, 0.5831, -0.1256, 0.8026, 0.5831, -0.1256, 0.4089, -0.6284, 0.6617, 0.4089, -0.6284, 0.6617, 0.4089, -0.6284, 0.6617, -0.4713, -0.5831, 0.6617, -0.4713, -0.5831, 0.6617, -0.4713, -0.5831, 0.6617, -0.7002, 0.268, 0.6617, -0.7002, 0.268, 0.6617, -0.7002, 0.268, 0.6617, 0.03853, 0.7488, 0.6617, 0.03853, 0.7488, 0.6617, 0.03853, 0.7488, 0.6617, 0.724, 0.1947, 0.6617, 0.724, 0.1947, 0.6617, 0.724, 0.1947, 0.6617, 0.268, 0.1947, 0.9435, 0.268, 0.1947, 0.9435, 0.268, 0.1947, 0.9435, 0.4911, 0.3568, 0.7947, 0.4911, 0.3568, 0.7947, 0.4911, 0.3568, 0.7947, 0.4089, 0.6284, 0.6617, 0.4089, 0.6284, 0.6617, 0.4089, 0.6284, 0.6617, -0.1024, 0.3151, 0.9435, -0.1024, 0.3151, 0.9435, -0.1024, 0.3151, 0.9435, -0.1876, 0.5773, 0.7947, -0.1876, 0.5773, 0.7947, -0.1876, 0.5773, 0.7947, -0.4713, 0.5831, 0.6617, -0.4713, 0.5831, 0.6617, -0.4713, 0.5831, 0.6617, -0.3313, 0.0, 0.9435, -0.3313, 0.0, 0.9435, -0.3313, 0.0, 0.9435, -0.6071, 0.0, 0.7947, -0.6071, 0.0, 0.7947, -0.6071, 0.0, 0.7947, -0.7002, -0.268, 0.6617, -0.7002, -0.268, 0.6617, -0.7002, -0.268, 0.6617, -0.1024, -0.3151, 0.9435, -0.1024, -0.3151, 0.9435, -0.1024, -0.3151, 0.9435, -0.1876, -0.5773, 0.7947, -0.1876, -0.5773, 0.7947, -0.1876, -0.5773, 0.7947, 0.03853, -0.7488, 0.6617, 0.03853, -0.7488, 0.6617, 0.03853, -0.7488, 0.6617, 0.268, -0.1947, 0.9435, 0.268, -0.1947, 0.9435, 0.268, -0.1947, 0.9435, 0.4911, -0.3568, 0.7947, 0.4911, -0.3568, 0.7947, 0.4911, -0.3568, 0.7947, 0.724, -0.1947, 0.6617, 0.724, -0.1947, 0.6617, 0.724, -0.1947, 0.6617, 0.8897, 0.3151, 0.3304, 0.8897, 0.3151, 0.3304, 0.8897, 0.3151, 0.3304, 0.7947, 0.5773, 0.1876, 0.7947, 0.5773, 0.1876, 0.7947, 0.5773, 0.1876, 0.5746, 0.7488, 0.3304, 0.5746, 0.7488, 0.3304, 0.5746, 0.7488, 0.3304, -0.02475, 0.9435, 0.3304, -0.02475, 0.9435, 0.3304, -0.02475, 0.9435, 0.3304, -0.3035, 0.9342, 0.1876, -0.3035, 0.9342, 0.1876, -0.3035, 0.9342, 0.1876, -0.5346, 0.7779, 0.3304, -0.5346, 0.7779, 0.3304, -0.5346, 0.7779, 0.3304, -0.905, 0.268, 0.3304, -0.905, 0.268, 0.3304, -0.905, 0.268, 0.3304, -0.9822, 0.0, 0.1876, -0.9822, 0.0, 0.1876, -0.9822, 0.0, 0.1876, -0.905, -0.268, 0.3304, -0.905, -0.268, 0.3304, -0.905, -0.268, 0.3304, -0.5346, -0.7779, 0.3304, -0.5346, -0.7779, 0.3304, -0.5346, -0.7779, 0.3304, -0.3035, -0.9342, 0.1876, -0.3035, -0.9342, 0.1876, -0.3035, -0.9342, 0.1876, -0.02475, -0.9435, 0.3304, -0.02475, -0.9435, 0.3304, -0.02475, -0.9435, 0.3304, 0.5746, -0.7488, 0.3304, 0.5746, -0.7488, 0.3304, 0.5746, -0.7488, 0.3304, 0.7947, -0.5773, 0.1876, 0.7947, -0.5773, 0.1876, 0.7947, -0.5773, 0.1876, 0.8897, -0.3151, 0.3304, 0.8897, -0.3151, 0.3304, 0.8897, -0.3151, 0.3304, 0.3066, 0.9435, 0.1256, 0.3066, 0.9435, 0.1256, 0.3066, 0.9435, 0.1256, 0.3035, 0.9342, -0.1876, 0.3035, 0.9342, -0.1876, 0.3035, 0.9342, -0.1876, 0.02475, 0.9435, -0.3304, 0.02475, 0.9435, -0.3304, 0.02475, 0.9435, -0.3304, -0.8026, 0.5831, 0.1256, -0.8026, 0.5831, 0.1256, -0.8026, 0.5831, 0.1256, -0.7947, 0.5773, -0.1876, -0.7947, 0.5773, -0.1876, -0.7947, 0.5773, -0.1876, -0.8897, 0.3151, -0.3304, -0.8897, 0.3151, -0.3304, -0.8897, 0.3151, -0.3304, -0.8026, -0.5831, 0.1256, -0.8026, -0.5831, 0.1256, -0.8026, -0.5831, 0.1256, -0.7947, -0.5773, -0.1876, -0.7947, -0.5773, -0.1876, -0.7947, -0.5773, -0.1876, -0.5746, -0.7488, -0.3304, -0.5746, -0.7488, -0.3304, -0.5746, -0.7488, -0.3304, 0.3066, -0.9435, 0.1256, 0.3066, -0.9435, 0.1256, 0.3066, -0.9435, 0.1256, 0.3035, -0.9342, -0.1876, 0.3035, -0.9342, -0.1876, 0.3035, -0.9342, -0.1876, 0.5346, -0.7779, -0.3304, 0.5346, -0.7779, -0.3304, 0.5346, -0.7779, -0.3304, 0.9921, 0.0, 0.1256, 0.9921, 0.0, 0.1256, 0.9921, 0.0, 0.1256, 0.9822, 0.0, -0.1876, 0.9822, 0.0, -0.1876, 0.9822, 0.0, -0.1876, 0.905, 0.268, -0.3304, 0.905, 0.268, -0.3304, 0.905, 0.268, -0.3304, 0.4713, 0.5831, -0.6617, 0.4713, 0.5831, -0.6617, 0.4713, 0.5831, -0.6617, 0.1876, 0.5773, -0.7947, 0.1876, 0.5773, -0.7947, 0.1876, 0.5773, -0.7947, -0.03853, 0.7488, -0.6617, -0.03853, 0.7488, -0.6617, -0.03853, 0.7488, -0.6617, -0.4089, 0.6284, -0.6617, -0.4089, 0.6284, -0.6617, -0.4089, 0.6284, -0.6617, -0.4911, 0.3568, -0.7947, -0.4911, 0.3568, -0.7947, -0.4911, 0.3568, -0.7947, -0.724, 0.1947, -0.6617, -0.724, 0.1947, -0.6617, -0.724, 0.1947, -0.6617, -0.724, -0.1947, -0.6617, -0.724, -0.1947, -0.6617, -0.724, -0.1947, -0.6617, -0.4911, -0.3568, -0.7947, -0.4911, -0.3568, -0.7947, -0.4911, -0.3568, -0.7947, -0.4089, -0.6284, -0.6617, -0.4089, -0.6284, -0.6617, -0.4089, -0.6284, -0.6617, 0.7002, 0.268, -0.6617, 0.7002, 0.268, -0.6617, 0.7002, 0.268, -0.6617, 0.6071, 0.0, -0.7947, 0.6071, 0.0, -0.7947, 0.6071, 0.0, -0.7947, 0.3313, 0.0, -0.9435, 0.3313, 0.0, -0.9435, 0.3313, 0.0, -0.9435, -0.03853, -0.7488, -0.6617, -0.03853, -0.7488, -0.6617, -0.03853, -0.7488, -0.6617, 0.1876, -0.5773, -0.7947, 0.1876, -0.5773, -0.7947, 0.1876, -0.5773, -0.7947, 0.4713, -0.5831, -0.6617, 0.4713, -0.5831, -0.6617, 0.4713, -0.5831, -0.6617])] * 3)])
me_icosphere_001 = bpy.data.meshes.new('Icosphere.001')
me_icosphere_001.from_pydata([(0.0, 0.0, -1.0), (0.7236, -0.5257, -0.4472), (-0.2764, -0.8506, -0.4472), (-0.8944, 0.0, -0.4472), (-0.2764, 0.8506, -0.4472), (0.7236, 0.5257, -0.4472), (0.2764, -0.8506, 0.4472), (-0.7236, -0.5257, 0.4472), (-0.7236, 0.5257, 0.4472), (0.2764, 0.8506, 0.4472), (0.8944, 0.0, 0.4472), (0.0, 0.0, 1.0), (-0.1625, -0.5, -0.8507), (0.4253, -0.309, -0.8507), (0.2629, -0.809, -0.5257), (0.8506, 0.0, -0.5257), (0.4253, 0.309, -0.8507), (-0.5257, 0.0, -0.8507), (-0.6882, -0.5, -0.5257), (-0.1625, 0.5, -0.8507), (-0.6882, 0.5, -0.5257), (0.2629, 0.809, -0.5257), (0.9511, -0.309, 0.0), (0.9511, 0.309, 0.0), (0.0, -1.0, 0.0), (0.5878, -0.809, 0.0), (-0.9511, -0.309, 0.0), (-0.5878, -0.809, 0.0), (-0.5878, 0.809, 0.0), (-0.9511, 0.309, 0.0), (0.5878, 0.809, 0.0), (0.0, 1.0, 0.0), (0.6882, -0.5, 0.5257), (-0.2629, -0.809, 0.5257), (-0.8506, 0.0, 0.5257), (-0.2629, 0.809, 0.5257), (0.6882, 0.5, 0.5257), (0.1625, -0.5, 0.8507), (0.5257, 0.0, 0.8507), (-0.4253, -0.309, 0.8507), (-0.4253, 0.309, 0.8507), (0.1625, 0.5, 0.8507)], [], [(0, 13, 12), (1, 13, 15), (0, 12, 17), (0, 17, 19), (0, 19, 16), (1, 15, 22), (2, 14, 24), (3, 18, 26), (4, 20, 28), (5, 21, 30), (1, 22, 25), (2, 24, 27), (3, 26, 29), (4, 28, 31), (5, 30, 23), (6, 32, 37), (7, 33, 39), (8, 34, 40), (9, 35, 41), (10, 36, 38), (38, 41, 11), (38, 36, 41), (36, 9, 41), (41, 40, 11), (41, 35, 40), (35, 8, 40), (40, 39, 11), (40, 34, 39), (34, 7, 39), (39, 37, 11), (39, 33, 37), (33, 6, 37), (37, 38, 11), (37, 32, 38), (32, 10, 38), (23, 36, 10), (23, 30, 36), (30, 9, 36), (31, 35, 9), (31, 28, 35), (28, 8, 35), (29, 34, 8), (29, 26, 34), (26, 7, 34), (27, 33, 7), (27, 24, 33), (24, 6, 33), (25, 32, 6), (25, 22, 32), (22, 10, 32), (30, 31, 9), (30, 21, 31), (21, 4, 31), (28, 29, 8), (28, 20, 29), (20, 3, 29), (26, 27, 7), (26, 18, 27), (18, 2, 27), (24, 25, 6), (24, 14, 25), (14, 1, 25), (22, 23, 10), (22, 15, 23), (15, 5, 23), (16, 21, 5), (16, 19, 21), (19, 4, 21), (19, 20, 4), (19, 17, 20), (17, 3, 20), (17, 18, 3), (17, 12, 18), (12, 2, 18), (15, 16, 5), (15, 13, 16), (13, 0, 16), (12, 14, 2), (12, 13, 14), (13, 1, 14)])
me_icosphere_001.polygons.foreach_set('use_smooth', [True] * 80)
_k = set([(0, 12), (0, 13), (0, 16), (0, 17), (0, 19), (1, 13), (1, 14), (1, 15), (1, 22), (1, 25), (2, 12), (2, 14), (2, 18), (2, 24), (2, 27), (3, 17), (3, 18), (3, 20), (3, 26), (3, 29), (4, 19), (4, 20), (4, 21), (4, 28), (4, 31), (5, 15), (5, 16), (5, 21), (5, 23), (5, 30), (6, 24), (6, 25), (6, 32), (6, 33), (6, 37), (7, 26), (7, 27), (7, 33), (7, 34), (7, 39), (8, 28), (8, 29), (8, 34), (8, 35), (8, 40), (9, 30), (9, 31), (9, 35), (9, 36), (9, 41), (10, 22), (10, 23), (10, 32), (10, 36), (10, 38), (11, 37), (11, 38), (11, 39), (11, 40), (11, 41), (12, 13), (12, 14), (12, 17), (12, 18), (13, 14), (13, 15), (13, 16), (14, 24), (14, 25), (15, 16), (15, 22), (15, 23), (16, 19), (16, 21), (17, 18), (17, 19), (17, 20), (18, 26), (18, 27), (19, 20), (19, 21), (20, 28), (20, 29), (21, 30), (21, 31), (22, 23), (22, 25), (22, 32), (23, 30), (23, 36), (24, 25), (24, 27), (24, 33), (25, 32), (26, 27), (26, 29), (26, 34), (27, 33), (28, 29), (28, 31), (28, 35), (29, 34), (30, 31), (30, 36), (31, 35), (32, 37), (32, 38), (33, 37), (33, 39), (34, 39), (34, 40), (35, 40), (35, 41), (36, 38), (36, 41), (37, 38), (37, 39), (38, 41), (39, 40), (40, 41)])
me_icosphere_001.attributes.new('sharp_edge', 'BOOLEAN', 'EDGE').data.foreach_set('value', [ (min(e.vertices), max(e.vertices)) in _k for e in me_icosphere_001.edges])
_uv = me_icosphere_001.uv_layers.new(name='UVMap')
_uv.uv.foreach_set('vector', [0.1818, 0.0, 0.2273, 0.07873, 0.1364, 0.07873, 0.2727, 0.1575, 0.3182, 0.07873, 0.3636, 0.1575, 0.9091, 0.0, 0.9545, 0.07873, 0.8636, 0.07873, 0.7273, 0.0, 0.7727, 0.07873, 0.6818, 0.07873, 0.5455, 0.0, 0.5909, 0.07873, 0.5, 0.07873, 0.2727, 0.1575, 0.3636, 0.1575, 0.3182, 0.2362, 0.09091, 0.1575, 0.1818, 0.1575, 0.1364, 0.2362, 0.8182, 0.1575, 0.9091, 0.1575, 0.8636, 0.2362, 0.6364, 0.1575, 0.7273, 0.1575, 0.6818, 0.2362, 0.4545, 0.1575, 0.5455, 0.1575, 0.5, 0.2362, 0.2727, 0.1575, 0.3182, 0.2362, 0.2273, 0.2362, 0.09091, 0.1575, 0.1364, 0.2362, 0.04546, 0.2362, 0.8182, 0.1575, 0.8636, 0.2362, 0.7727, 0.2362, 0.6364, 0.1575, 0.6818, 0.2362, 0.5909, 0.2362, 0.4545, 0.1575, 0.5, 0.2362, 0.4091, 0.2362, 0.1818, 0.3149, 0.2727, 0.3149, 0.2273, 0.3937, 0.0, 0.3149, 0.09091, 0.3149, 0.04546, 0.3937, 0.7273, 0.3149, 0.8182, 0.3149, 0.7727, 0.3937, 0.5455, 0.3149, 0.6364, 0.3149, 0.5909, 0.3937, 0.3636, 0.3149, 0.4545, 0.3149, 0.4091, 0.3937, 0.4091, 0.3937, 0.5, 0.3937, 0.4545, 0.4724, 0.4091, 0.3937, 0.4545, 0.3149, 0.5, 0.3937, 0.4545, 0.3149, 0.5455, 0.3149, 0.5, 0.3937, 0.5909, 0.3937, 0.6818, 0.3937, 0.6364, 0.4724, 0.5909, 0.3937, 0.6364, 0.3149, 0.6818, 0.3937, 0.6364, 0.3149, 0.7273, 0.3149, 0.6818, 0.3937, 0.7727, 0.3937, 0.8636, 0.3937, 0.8182, 0.4724, 0.7727, 0.3937, 0.8182, 0.3149, 0.8636, 0.3937, 0.8182, 0.3149, 0.9091, 0.3149, 0.8636, 0.3937, 0.04546, 0.3937, 0.1364, 0.3937, 0.09091, 0.4724, 0.04546, 0.3937, 0.09091, 0.3149, 0.1364, 0.3937, 0.09091, 0.3149, 0.1818, 0.3149, 0.1364, 0.3937, 0.2273, 0.3937, 0.3182, 0.3937, 0.2727, 0.4724, 0.2273, 0.3937, 0.2727, 0.3149, 0.3182, 0.3937, 0.2727, 0.3149, 0.3636, 0.3149, 0.3182, 0.3937, 0.4091, 0.2362, 0.4545, 0.3149, 0.3636, 0.3149, 0.4091, 0.2362, 0.5, 0.2362, 0.4545, 0.3149, 0.5, 0.2362, 0.5455, 0.3149, 0.4545, 0.3149, 0.5909, 0.2362, 0.6364, 0.3149, 0.5455, 0.3149, 0.5909, 0.2362, 0.6818, 0.2362, 0.6364, 0.3149, 0.6818, 0.2362, 0.7273, 0.3149, 0.6364, 0.3149, 0.7727, 0.2362, 0.8182, 0.3149, 0.7273, 0.3149, 0.7727, 0.2362, 0.8636, 0.2362, 0.8182, 0.3149, 0.8636, 0.2362, 0.9091, 0.3149, 0.8182, 0.3149, 0.04546, 0.2362, 0.09091, 0.3149, 0.0, 0.3149, 0.04546, 0.2362, 0.1364, 0.2362, 0.09091, 0.3149, 0.1364, 0.2362, 0.1818, 0.3149, 0.09091, 0.3149, 0.2273, 0.2362, 0.2727, 0.3149, 0.1818, 0.3149, 0.2273, 0.2362, 0.3182, 0.2362, 0.2727, 0.3149, 0.3182, 0.2362, 0.3636, 0.3149, 0.2727, 0.3149, 0.5, 0.2362, 0.5909, 0.2362, 0.5455, 0.3149, 0.5, 0.2362, 0.5455, 0.1575, 0.5909, 0.2362, 0.5455, 0.1575, 0.6364, 0.1575, 0.5909, 0.2362, 0.6818, 0.2362, 0.7727, 0.2362, 0.7273, 0.3149, 0.6818, 0.2362, 0.7273, 0.1575, 0.7727, 0.2362, 0.7273, 0.1575, 0.8182, 0.1575, 0.7727, 0.2362, 0.8636, 0.2362, 0.9545, 0.2362, 0.9091, 0.3149, 0.8636, 0.2362, 0.9091, 0.1575, 0.9545, 0.2362, 0.9091, 0.1575, 1.0, 0.1575, 0.9545, 0.2362, 0.1364, 0.2362, 0.2273, 0.2362, 0.1818, 0.3149, 0.1364, 0.2362, 0.1818, 0.1575, 0.2273, 0.2362, 0.1818, 0.1575, 0.2727, 0.1575, 0.2273, 0.2362, 0.3182, 0.2362, 0.4091, 0.2362, 0.3636, 0.3149, 0.3182, 0.2362, 0.3636, 0.1575, 0.4091, 0.2362, 0.3636, 0.1575, 0.4545, 0.1575, 0.4091, 0.2362, 0.5, 0.07873, 0.5455, 0.1575, 0.4545, 0.1575, 0.5, 0.07873, 0.5909, 0.07873, 0.5455, 0.1575, 0.5909, 0.07873, 0.6364, 0.1575, 0.5455, 0.1575, 0.6818, 0.07873, 0.7273, 0.1575, 0.6364, 0.1575, 0.6818, 0.07873, 0.7727, 0.07873, 0.7273, 0.1575, 0.7727, 0.07873, 0.8182, 0.1575, 0.7273, 0.1575, 0.8636, 0.07873, 0.9091, 0.1575, 0.8182, 0.1575, 0.8636, 0.07873, 0.9545, 0.07873, 0.9091, 0.1575, 0.9545, 0.07873, 1.0, 0.1575, 0.9091, 0.1575, 0.3636, 0.1575, 0.4091, 0.07873, 0.4545, 0.1575, 0.3636, 0.1575, 0.3182, 0.07873, 0.4091, 0.07873, 0.3182, 0.07873, 0.3636, 0.0, 0.4091, 0.07873, 0.1364, 0.07873, 0.1818, 0.1575, 0.09091, 0.1575, 0.1364, 0.07873, 0.2273, 0.07873, 0.1818, 0.1575, 0.2273, 0.07873, 0.2727, 0.1575, 0.1818, 0.1575])
me_icosphere_001.use_remesh_fix_poles = True
me_icosphere_001.use_remesh_preserve_attributes = False
me_icosphere_001.update()
me_icosphere_001.normals_split_custom_set([tuple(v) for v in zip(*[iter([0.1024, -0.3151, -0.9435, 0.1024, -0.3151, -0.9435, 0.1024, -0.3151, -0.9435, 0.7002, -0.268, -0.6617, 0.7002, -0.268, -0.6617, 0.7002, -0.268, -0.6617, -0.268, -0.1947, -0.9435, -0.268, -0.1947, -0.9435, -0.268, -0.1947, -0.9435, -0.268, 0.1947, -0.9435, -0.268, 0.1947, -0.9435, -0.268, 0.1947, -0.9435, 0.1024, 0.3151, -0.9435, 0.1024, 0.3151, -0.9435, 0.1024, 0.3151, -0.9435, 0.905, -0.268, -0.3304, 0.905, -0.268, -0.3304, 0.905, -0.268, -0.3304, 0.02475, -0.9435, -0.3304, 0.02475, -0.9435, -0.3304, 0.02475, -0.9435, -0.3304, -0.8897, -0.3151, -0.3304, -0.8897, -0.3151, -0.3304, -0.8897, -0.3151, -0.3304, -0.5746, 0.7488, -0.3304, -0.5746, 0.7488, -0.3304, -0.5746, 0.7488, -0.3304, 0.5346, 0.7779, -0.3304, 0.5346, 0.7779, -0.3304, 0.5346, 0.7779, -0.3304, 0.8026, -0.5831, -0.1256, 0.8026, -0.5831, -0.1256, 0.8026, -0.5831, -0.1256, -0.3066, -0.9435, -0.1256, -0.3066, -0.9435, -0.1256, -0.3066, -0.9435, -0.1256, -0.9921, 0.0, -0.1256, -0.9921, 0.0, -0.1256, -0.9921, 0.0, -0.1256, -0.3066, 0.9435, -0.1256, -0.3066, 0.9435, -0.1256, -0.3066, 0.9435, -0.1256, 0.8026, 0.5831, -0.1256, 0.8026, 0.5831, -0.1256, 0.8026, 0.5831, -0.1256, 0.4089, -0.6284, 0.6617, 0.4089, -0.6284, 0.6617, 0.4089, -0.6284, 0.6617, -0.4713, -0.5831, 0.6617, -0.4713, -0.5831, 0.6617, -0.4713, -0.5831, 0.6617, -0.7002, 0.268, 0.6617, -0.7002, 0.268, 0.6617, -0.7002, 0.268, 0.6617, 0.03853, 0.7488, 0.6617, 0.03853, 0.7488, 0.6617, 0.03853, 0.7488, 0.6617, 0.724, 0.1947, 0.6617, 0.724, 0.1947, 0.6617, 0.724, 0.1947, 0.6617, 0.268, 0.1947, 0.9435, 0.268, 0.1947, 0.9435, 0.268, 0.1947, 0.9435, 0.4911, 0.3568, 0.7947, 0.4911, 0.3568, 0.7947, 0.4911, 0.3568, 0.7947, 0.4089, 0.6284, 0.6617, 0.4089, 0.6284, 0.6617, 0.4089, 0.6284, 0.6617, -0.1024, 0.3151, 0.9435, -0.1024, 0.3151, 0.9435, -0.1024, 0.3151, 0.9435, -0.1876, 0.5773, 0.7947, -0.1876, 0.5773, 0.7947, -0.1876, 0.5773, 0.7947, -0.4713, 0.5831, 0.6617, -0.4713, 0.5831, 0.6617, -0.4713, 0.5831, 0.6617, -0.3313, 0.0, 0.9435, -0.3313, 0.0, 0.9435, -0.3313, 0.0, 0.9435, -0.6071, 0.0, 0.7947, -0.6071, 0.0, 0.7947, -0.6071, 0.0, 0.7947, -0.7002, -0.268, 0.6617, -0.7002, -0.268, 0.6617, -0.7002, -0.268, 0.6617, -0.1024, -0.3151, 0.9435, -0.1024, -0.3151, 0.9435, -0.1024, -0.3151, 0.9435, -0.1876, -0.5773, 0.7947, -0.1876, -0.5773, 0.7947, -0.1876, -0.5773, 0.7947, 0.03853, -0.7488, 0.6617, 0.03853, -0.7488, 0.6617, 0.03853, -0.7488, 0.6617, 0.268, -0.1947, 0.9435, 0.268, -0.1947, 0.9435, 0.268, -0.1947, 0.9435, 0.4911, -0.3568, 0.7947, 0.4911, -0.3568, 0.7947, 0.4911, -0.3568, 0.7947, 0.724, -0.1947, 0.6617, 0.724, -0.1947, 0.6617, 0.724, -0.1947, 0.6617, 0.8897, 0.3151, 0.3304, 0.8897, 0.3151, 0.3304, 0.8897, 0.3151, 0.3304, 0.7947, 0.5773, 0.1876, 0.7947, 0.5773, 0.1876, 0.7947, 0.5773, 0.1876, 0.5746, 0.7488, 0.3304, 0.5746, 0.7488, 0.3304, 0.5746, 0.7488, 0.3304, -0.02475, 0.9435, 0.3304, -0.02475, 0.9435, 0.3304, -0.02475, 0.9435, 0.3304, -0.3035, 0.9342, 0.1876, -0.3035, 0.9342, 0.1876, -0.3035, 0.9342, 0.1876, -0.5346, 0.7779, 0.3304, -0.5346, 0.7779, 0.3304, -0.5346, 0.7779, 0.3304, -0.905, 0.268, 0.3304, -0.905, 0.268, 0.3304, -0.905, 0.268, 0.3304, -0.9822, 0.0, 0.1876, -0.9822, 0.0, 0.1876, -0.9822, 0.0, 0.1876, -0.905, -0.268, 0.3304, -0.905, -0.268, 0.3304, -0.905, -0.268, 0.3304, -0.5346, -0.7779, 0.3304, -0.5346, -0.7779, 0.3304, -0.5346, -0.7779, 0.3304, -0.3035, -0.9342, 0.1876, -0.3035, -0.9342, 0.1876, -0.3035, -0.9342, 0.1876, -0.02475, -0.9435, 0.3304, -0.02475, -0.9435, 0.3304, -0.02475, -0.9435, 0.3304, 0.5746, -0.7488, 0.3304, 0.5746, -0.7488, 0.3304, 0.5746, -0.7488, 0.3304, 0.7947, -0.5773, 0.1876, 0.7947, -0.5773, 0.1876, 0.7947, -0.5773, 0.1876, 0.8897, -0.3151, 0.3304, 0.8897, -0.3151, 0.3304, 0.8897, -0.3151, 0.3304, 0.3066, 0.9435, 0.1256, 0.3066, 0.9435, 0.1256, 0.3066, 0.9435, 0.1256, 0.3035, 0.9342, -0.1876, 0.3035, 0.9342, -0.1876, 0.3035, 0.9342, -0.1876, 0.02475, 0.9435, -0.3304, 0.02475, 0.9435, -0.3304, 0.02475, 0.9435, -0.3304, -0.8026, 0.5831, 0.1256, -0.8026, 0.5831, 0.1256, -0.8026, 0.5831, 0.1256, -0.7947, 0.5773, -0.1876, -0.7947, 0.5773, -0.1876, -0.7947, 0.5773, -0.1876, -0.8897, 0.3151, -0.3304, -0.8897, 0.3151, -0.3304, -0.8897, 0.3151, -0.3304, -0.8026, -0.5831, 0.1256, -0.8026, -0.5831, 0.1256, -0.8026, -0.5831, 0.1256, -0.7947, -0.5773, -0.1876, -0.7947, -0.5773, -0.1876, -0.7947, -0.5773, -0.1876, -0.5746, -0.7488, -0.3304, -0.5746, -0.7488, -0.3304, -0.5746, -0.7488, -0.3304, 0.3066, -0.9435, 0.1256, 0.3066, -0.9435, 0.1256, 0.3066, -0.9435, 0.1256, 0.3035, -0.9342, -0.1876, 0.3035, -0.9342, -0.1876, 0.3035, -0.9342, -0.1876, 0.5346, -0.7779, -0.3304, 0.5346, -0.7779, -0.3304, 0.5346, -0.7779, -0.3304, 0.9921, 0.0, 0.1256, 0.9921, 0.0, 0.1256, 0.9921, 0.0, 0.1256, 0.9822, 0.0, -0.1876, 0.9822, 0.0, -0.1876, 0.9822, 0.0, -0.1876, 0.905, 0.268, -0.3304, 0.905, 0.268, -0.3304, 0.905, 0.268, -0.3304, 0.4713, 0.5831, -0.6617, 0.4713, 0.5831, -0.6617, 0.4713, 0.5831, -0.6617, 0.1876, 0.5773, -0.7947, 0.1876, 0.5773, -0.7947, 0.1876, 0.5773, -0.7947, -0.03853, 0.7488, -0.6617, -0.03853, 0.7488, -0.6617, -0.03853, 0.7488, -0.6617, -0.4089, 0.6284, -0.6617, -0.4089, 0.6284, -0.6617, -0.4089, 0.6284, -0.6617, -0.4911, 0.3568, -0.7947, -0.4911, 0.3568, -0.7947, -0.4911, 0.3568, -0.7947, -0.724, 0.1947, -0.6617, -0.724, 0.1947, -0.6617, -0.724, 0.1947, -0.6617, -0.724, -0.1947, -0.6617, -0.724, -0.1947, -0.6617, -0.724, -0.1947, -0.6617, -0.4911, -0.3568, -0.7947, -0.4911, -0.3568, -0.7947, -0.4911, -0.3568, -0.7947, -0.4089, -0.6284, -0.6617, -0.4089, -0.6284, -0.6617, -0.4089, -0.6284, -0.6617, 0.7002, 0.268, -0.6617, 0.7002, 0.268, -0.6617, 0.7002, 0.268, -0.6617, 0.6071, 0.0, -0.7947, 0.6071, 0.0, -0.7947, 0.6071, 0.0, -0.7947, 0.3313, 0.0, -0.9435, 0.3313, 0.0, -0.9435, 0.3313, 0.0, -0.9435, -0.03853, -0.7488, -0.6617, -0.03853, -0.7488, -0.6617, -0.03853, -0.7488, -0.6617, 0.1876, -0.5773, -0.7947, 0.1876, -0.5773, -0.7947, 0.1876, -0.5773, -0.7947, 0.4713, -0.5831, -0.6617, 0.4713, -0.5831, -0.6617, 0.4713, -0.5831, -0.6617])] * 3)])
arm_fish = bpy.data.armatures.new('Fish')  # bones are not reproduced

# ---- objects
ob_fish = bpy.data.objects.new('Fish', arm_fish)
ob_fishmesh = bpy.data.objects.new('FishMesh', me_cylinder)
ob_icosphere = bpy.data.objects.new('Icosphere', me_icosphere)
ob_icosphere_001 = bpy.data.objects.new('Icosphere.001', me_icosphere_001)

# ---- transforms, parenting, visibility, modifiers, constraints
ob_fish.location = (0.0, 0.0, 0.0)
ob_fish.rotation_euler = (-1.629e-07, 0.0, 0.0)
ob_fishmesh.parent = ob_fish
ob_fishmesh.location = (4.697e-11, 2.678e-08, -2.686e-10)
ob_fishmesh.color = (0.8, 0.8, 0.8, 1.0)
_vg = ob_fishmesh.vertex_groups.new(name='Bone')
for _i, _w in zip([0, 1, 2, 3, 4, 5, 6, 7, 8, 9, 10, 11, 12, 13, 14, 15, 16, 17, 18, 19, 20, 21, 22, 23, 24, 25, 26, 27, 28, 29, 30, 34, 38, 40, 42, 43, 44, 45, 46, 47, 48, 49, 50, 51, 52, 53, 54, 55, 56, 57, 58, 59, 60, 61, 62, 63, 64, 65, 66, 67, 68, 69, 74, 75, 76, 77, 78, 79, 80, 81, 84, 85, 86, 87, 88, 89, 90, 91, 92, 93, 94, 95, 96, 97, 98, 99, 100, 101, 102, 103, 104, 105, 106, 107, 108, 109, 110, 111, 112, 113, 114, 115, 116, 117, 118, 119, 120, 121, 122, 123, 124, 125, 126, 127, 128, 129, 130, 131, 132, 133, 134, 135, 136, 137, 138, 139, 140, 141, 142, 143, 144, 145, 146, 147, 148, 149, 150, 151, 152, 153, 154, 155, 156, 157, 158, 159, 160, 161, 162, 163, 164, 165, 166, 167, 168, 169, 170, 171, 172, 173, 174, 175, 176, 177, 178, 179, 180, 181, 182, 183, 184, 185, 202, 203, 204, 205], [0.924, 0.06852, 0.9239, 0.06759, 0.9239, 0.0677, 0.924, 0.06875, 0.9239, 0.06967, 0.9239, 0.06956, 0.9901, 0.9993, 0.9975, 0.9901, 0.9993, 0.9975, 0.9901, 0.9993, 0.9975, 0.9901, 0.9993, 0.9975, 0.9901, 0.9993, 0.9975, 0.9901, 0.9993, 0.9975, 0.9938, 0.9938, 0.9919, 0.9919, 0.03437, 0.03483, 0.0338, 0.03385, 0.03478, 0.03426, 0.06963, 0.06959, 0.924, 0.924, 0.06763, 0.06767, 0.9239, 0.9239, 0.9901, 0.9901, 0.9975, 0.9975, 0.9993, 0.9993, 0.9901, 0.9901, 0.9975, 0.9975, 0.9993, 0.9993, 0.9993, 0.9993, 0.9919, 0.9919, 0.9938, 0.9938, 0.03481, 0.0348, 0.03381, 0.03383, 0.9938, 0.9938, 0.9938, 0.9938, 0.9938, 0.9938, 0.9938, 0.9938, 0.9938, 0.9938, 0.9938, 0.9975, 0.9938, 0.9975, 0.9975, 0.9975, 0.9938, 0.9938, 0.9938, 0.9975, 0.9938, 0.9975, 0.9975, 0.9975, 0.9938, 0.9938, 0.9938, 0.9975, 0.9938, 0.9975, 0.9975, 0.9975, 0.9938, 0.9938, 0.9239, 0.9901, 0.9239, 0.9901, 0.9901, 0.9239, 0.9239, 0.9901, 0.9239, 0.9901, 0.9239, 0.9901, 0.9901, 0.9239, 0.9239, 0.9901, 0.9239, 0.9901, 0.9239, 0.9901, 0.9901, 0.9239, 0.9239, 0.9901, 0.924, 0.924, 0.03481, 0.0348, 0.06959, 0.06963, 0.06963, 0.06959, 0.924, 0.924, 0.03481, 0.0348, 0.06963, 0.06959, 0.924, 0.924, 0.03481, 0.0348, 0.9239, 0.9239, 0.03381, 0.03383, 0.06767, 0.06763, 0.06763, 0.06767, 0.9239, 0.9239, 0.03381, 0.03383, 0.06763, 0.06767, 0.03381, 0.03383, 0.9919, 0.9919, 0.9919, 0.9919, 0.9919, 0.9919, 0.9919, 0.9919, 0.9919, 0.9919, 0.9938, 0.9938, 0.9919, 0.9919]): _vg.add([_i], _w, 'REPLACE')
_vg = ob_fishmesh.vertex_groups.new(name='Bone.001')
for _i, _w in zip([0, 1, 2, 3, 4, 5, 6, 7, 8, 9, 10, 11, 31, 32, 33, 35, 36, 37, 39, 41, 42, 43, 44, 45, 46, 47, 48, 49, 50, 51, 52, 53, 54, 55, 70, 71, 72, 73, 78, 79, 80, 81, 82, 83, 118, 120, 123, 124, 126, 128, 131, 132, 134, 136, 139, 140, 142, 143, 144, 145, 146, 147, 148, 149, 150, 151, 152, 153, 154, 155, 156, 157, 158, 159, 160, 161, 162, 163, 164, 165, 166, 167, 168, 169, 170, 171, 172, 173, 174, 175, 186, 187, 188, 189, 190, 191, 192, 193, 194, 195, 196, 197, 198, 199, 200, 201], [0.07601, 0.9315, 0.07607, 0.9324, 0.07614, 0.9323, 0.07601, 0.9313, 0.07615, 0.9303, 0.07608, 0.9304, 0.9983, 0.9982, 0.9992, 0.9983, 0.9992, 0.9982, 0.998, 0.998, 0.9647, 0.9642, 0.9654, 0.9653, 0.9642, 0.9648, 0.9304, 0.9304, 0.07601, 0.07601, 0.9324, 0.9323, 0.07614, 0.07614, 0.9983, 0.9983, 0.998, 0.998, 0.9642, 0.9642, 0.9654, 0.9653, 0.9992, 0.9992, 0.07615, 0.07614, 0.07614, 0.07614, 0.07615, 0.07614, 0.07614, 0.07614, 0.07615, 0.07614, 0.07614, 0.07614, 0.07601, 0.07601, 0.9642, 0.9642, 0.9304, 0.9304, 0.9304, 0.9304, 0.07601, 0.07601, 0.9642, 0.9642, 0.9304, 0.9304, 0.07601, 0.07601, 0.9642, 0.9642, 0.07614, 0.07614, 0.9654, 0.9653, 0.9323, 0.9324, 0.9324, 0.9323, 0.07614, 0.07614, 0.9654, 0.9653, 0.9324, 0.9323, 0.9654, 0.9653, 0.9992, 0.9991, 0.9991, 0.9992, 0.9992, 0.999, 0.999, 0.9992, 0.999, 0.9992, 0.9992, 0.999, 0.9991, 0.9992, 0.9992, 0.9991]): _vg.add([_i], _w, 'REPLACE')
_m = ob_fishmesh.modifiers.new('Fish', 'ARMATURE')
_m.object = ob_fish
ob_icosphere.location = (-0.3766, -3.162, 0.03171)
ob_icosphere.rotation_euler = (-1.629e-07, 0.0, 0.0)
ob_icosphere.scale = (0.06864, 0.06864, 0.06864)
ob_icosphere.color = (0.8, 0.8, 0.8, 1.0)
ob_icosphere_001.location = (0.3774, -3.162, 0.03171)
ob_icosphere_001.rotation_euler = (-1.629e-07, 0.0, 0.0)
ob_icosphere_001.scale = (0.06864, 0.06864, 0.06864)
ob_icosphere_001.color = (0.8, 0.8, 0.8, 1.0)

# ---- collection membership
col_collection.objects.link(ob_fish)
col_collection.objects.link(ob_fishmesh)
col_collection.objects.link(ob_icosphere)
col_collection.objects.link(ob_icosphere_001)

# ---- scene / render settings (as saved in the file)
scene.frame_start = 1; scene.frame_end = 250; scene.frame_set(1)
scene.render.engine = 'BLENDER_EEVEE_NEXT'
scene.cycles.use_denoising = False
scene.cycles.samples = 128
scene.cycles.sampling_pattern = 'TABULATED_SOBOL'
scene.cycles.use_adaptive_sampling = False
scene.cycles.use_light_tree = False
scene.view_settings.view_transform = 'Filmic'
bpy.context.view_layer.update()

# ---- added for rendering (the .blend has no active camera and no usable light): camera, sun
cam_auto = bpy.data.cameras.new('AutoCamera')
cam_auto.lens = 50.0
cam_auto.sensor_width = 36.0
cam_auto.clip_end = 1000.0
ob_auto_camera = bpy.data.objects.new('AutoCamera', cam_auto)
scene.collection.objects.link(ob_auto_camera)
ob_auto_camera.location = (6.81461, -8.32921, 5.54597)
ob_auto_camera.rotation_euler = (1.09748, -7.21219e-08, 0.694738)
scene.camera = ob_auto_camera
light_auto_sun = bpy.data.lights.new('AutoSun', 'SUN')
light_auto_sun.energy = 3.0
light_auto_sun.angle = 0.0523599
ob_auto_sun = bpy.data.objects.new('AutoSun', light_auto_sun)
scene.collection.objects.link(ob_auto_sun)
ob_auto_sun.rotation_euler = (0.872665, 0.174533, 0.523599)
bpy.context.view_layer.update()
